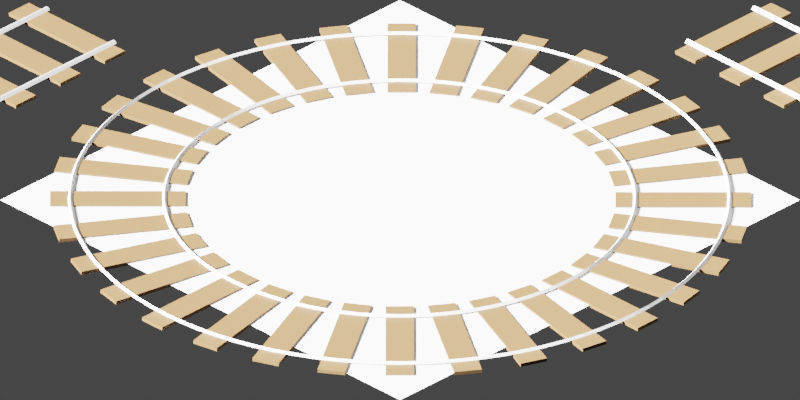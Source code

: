 # Source: track.blend  (saved by Blender 3.0.42; exported with 4.5.12 LTS)
import bpy
from mathutils import Matrix  # noqa: F401  (used for matrix-valued properties, if any)

bpy.ops.wm.read_factory_settings(use_empty=True)
scene = bpy.context.scene
scene.name = 'Scene'

# ---- materials (node trees are filled in below, after node groups)
mat_material_001 = bpy.data.materials.new('Material.001')
mat_material_001.use_transparent_shadow = False

# ---- material node trees
mat_material_001.use_nodes = True; mat_material_001.node_tree.nodes.clear()
_N = mat_material_001.node_tree.nodes; _L = mat_material_001.node_tree.links
n0 = _N.new('ShaderNodeBsdfPrincipled'); n0.name = 'Principled BSDF'; n0.location = (10, 300)
n0.distribution = 'GGX'
n0.subsurface_method = 'RANDOM_WALK_SKIN'
n0.inputs[0].default_value = (0.1473, 0.07797, 0.03049, 1.0)
n0.inputs[3].default_value = 1.45
n0.inputs[27].default_value = (0.0, 0.0, 0.0, 1.0)
n0.inputs[28].default_value = 1.0
n1 = _N.new('ShaderNodeOutputMaterial'); n1.name = 'Material Output'; n1.location = (300, 300)
_L.new(n0.outputs[0], n1.inputs[0])
n1.is_active_output = True

# ---- world
world_world = bpy.data.worlds.new('World'); scene.world = world_world
world_world.use_nodes = True; world_world.node_tree.nodes.clear()
_N = world_world.node_tree.nodes; _L = world_world.node_tree.links
n0 = _N.new('ShaderNodeOutputWorld'); n0.name = 'World Output'; n0.location = (300, 300)
n1 = _N.new('ShaderNodeBackground'); n1.name = 'Background'; n1.location = (10, 300)
n1.inputs[0].default_value = (0.05088, 0.05088, 0.05088, 1.0)
_L.new(n1.outputs[0], n0.inputs[0])
n0.is_active_output = True
world_world.color = (0.05088, 0.05088, 0.05088)
world_world.use_sun_shadow = False
world_world.sun_shadow_jitter_overblur = 0.0

# ---- cameras
cam_camera = bpy.data.cameras.new('Camera')
cam_camera.type = 'ORTHO'
cam_camera.clip_end = 100.0
cam_camera.ortho_scale = 8.49

# ---- lights
light_light = bpy.data.lights.new('Light', 'SUN')
light_light.transmission_factor = 0.0
light_light.angle = 0.1993
light_light.energy = 50.0
light_light.shadow_soft_size = 0.1
light_light.shadow_cascade_max_distance = 1000.0
light_light_001 = bpy.data.lights.new('Light.001', 'AREA')
light_light_001.transmission_factor = 0.0
light_light_001.energy = 785.4
light_light_001.shadow_soft_size = 0.1
light_light_001.shadow_maximum_resolution = 0.006
light_light_001.use_absolute_resolution = True
light_light_001.shape = 'RECTANGLE'
light_light_001.size = 0.1
light_light_001.size_y = 0.1

# ---- meshes
me_torus_006 = bpy.data.meshes.new('Torus.006')
me_torus_006.from_pydata([(3.525, 0.0, 0.0), (3.5, 0.0, 0.025), (3.475, 0.0, 3.062e-18), (3.5, 0.0, -0.025), (3.517, 0.2305, 0.0), (3.493, 0.2289, 0.025), (3.468, 0.2273, 3.062e-18), (3.493, 0.2289, -0.025), (3.495, 0.4601, 0.0), (3.47, 0.4568, 0.025), (3.445, 0.4536, 3.062e-18), (3.47, 0.4568, -0.025), (3.457, 0.6877, 0.0), (3.433, 0.6828, 0.025), (3.408, 0.6779, 3.062e-18), (3.433, 0.6828, -0.025), (3.405, 0.9123, 0.0), (3.381, 0.9059, 0.025), (3.357, 0.8994, 3.062e-18), (3.381, 0.9059, -0.025), (3.338, 1.133, 0.0), (3.314, 1.125, 0.025), (3.291, 1.117, 3.062e-18), (3.314, 1.125, -0.025), (3.257, 1.349, 0.0), (3.234, 1.339, 0.025), (3.21, 1.33, 3.062e-18), (3.234, 1.339, -0.025), (3.161, 1.559, 0.0), (3.139, 1.548, 0.025), (3.117, 1.537, 3.062e-18), (3.139, 1.548, -0.025), (3.053, 1.763, 0.0), (3.031, 1.75, 0.025), (3.009, 1.738, 3.062e-18), (3.031, 1.75, -0.025), (2.931, 1.958, 0.0), (2.91, 1.944, 0.025), (2.889, 1.931, 3.062e-18), (2.91, 1.944, -0.025), (2.797, 2.146, 0.0), (2.777, 2.131, 0.025), (2.757, 2.115, 3.062e-18), (2.777, 2.131, -0.025), (2.65, 2.324, 0.0), (2.631, 2.308, 0.025), (2.613, 2.291, 3.062e-18), (2.631, 2.308, -0.025), (2.493, 2.493, 0.0), (2.475, 2.475, 0.025), (2.457, 2.457, 3.062e-18), (2.475, 2.475, -0.025), (2.324, 2.65, 0.0), (2.308, 2.631, 0.025), (2.291, 2.613, 3.062e-18), (2.308, 2.631, -0.025), (2.146, 2.797, 0.0), (2.131, 2.777, 0.025), (2.115, 2.757, 3.062e-18), (2.131, 2.777, -0.025), (1.958, 2.931, 0.0), (1.944, 2.91, 0.025), (1.931, 2.889, 3.062e-18), (1.944, 2.91, -0.025), (1.762, 3.053, 0.0), (1.75, 3.031, 0.025), (1.737, 3.009, 3.062e-18), (1.75, 3.031, -0.025), (1.559, 3.161, 0.0), (1.548, 3.139, 0.025), (1.537, 3.117, 3.062e-18), (1.548, 3.139, -0.025), (1.349, 3.257, 0.0), (1.339, 3.234, 0.025), (1.33, 3.21, 3.062e-18), (1.339, 3.234, -0.025), (1.133, 3.338, 0.0), (1.125, 3.314, 0.025), (1.117, 3.291, 3.062e-18), (1.125, 3.314, -0.025), (0.9123, 3.405, 0.0), (0.9059, 3.381, 0.025), (0.8994, 3.357, 3.062e-18), (0.9059, 3.381, -0.025), (0.6877, 3.457, 0.0), (0.6828, 3.433, 0.025), (0.6779, 3.408, 3.062e-18), (0.6828, 3.433, -0.025), (0.4601, 3.495, 0.0), (0.4568, 3.47, 0.025), (0.4536, 3.445, 3.062e-18), (0.4568, 3.47, -0.025), (0.2305, 3.517, 0.0), (0.2289, 3.493, 0.025), (0.2273, 3.468, 3.062e-18), (0.2289, 3.493, -0.025), (2.661e-07, 3.525, 0.0), (2.642e-07, 3.5, 0.025), (2.624e-07, 3.475, 3.062e-18), (2.642e-07, 3.5, -0.025), (-0.2305, 3.517, 0.0), (-0.2289, 3.493, 0.025), (-0.2273, 3.468, 3.062e-18), (-0.2289, 3.493, -0.025), (-0.4601, 3.495, 0.0), (-0.4568, 3.47, 0.025), (-0.4536, 3.445, 3.062e-18), (-0.4568, 3.47, -0.025), (-0.6877, 3.457, 0.0), (-0.6828, 3.433, 0.025), (-0.6779, 3.408, 3.062e-18), (-0.6828, 3.433, -0.025), (-0.9123, 3.405, 0.0), (-0.9059, 3.381, 0.025), (-0.8994, 3.357, 3.062e-18), (-0.9059, 3.381, -0.025), (-1.133, 3.338, 0.0), (-1.125, 3.314, 0.025), (-1.117, 3.291, 3.062e-18), (-1.125, 3.314, -0.025), (-1.349, 3.257, 0.0), (-1.339, 3.234, 0.025), (-1.33, 3.21, 3.062e-18), (-1.339, 3.234, -0.025), (-1.559, 3.161, 0.0), (-1.548, 3.139, 0.025), (-1.537, 3.117, 3.062e-18), (-1.548, 3.139, -0.025), (-1.762, 3.053, 0.0), (-1.75, 3.031, 0.025), (-1.737, 3.009, 3.062e-18), (-1.75, 3.031, -0.025), (-1.958, 2.931, 0.0), (-1.944, 2.91, 0.025), (-1.931, 2.889, 3.062e-18), (-1.944, 2.91, -0.025), (-2.146, 2.797, 0.0), (-2.131, 2.777, 0.025), (-2.115, 2.757, 3.062e-18), (-2.131, 2.777, -0.025), (-2.324, 2.65, 0.0), (-2.308, 2.631, 0.025), (-2.291, 2.613, 3.062e-18), (-2.308, 2.631, -0.025), (-2.493, 2.493, 0.0), (-2.475, 2.475, 0.025), (-2.457, 2.457, 3.062e-18), (-2.475, 2.475, -0.025), (-2.65, 2.324, 0.0), (-2.631, 2.308, 0.025), (-2.613, 2.291, 3.062e-18), (-2.631, 2.308, -0.025), (-2.797, 2.146, 0.0), (-2.777, 2.131, 0.025), (-2.757, 2.115, 3.062e-18), (-2.777, 2.131, -0.025), (-2.931, 1.958, 0.0), (-2.91, 1.944, 0.025), (-2.889, 1.931, 3.062e-18), (-2.91, 1.944, -0.025), (-3.053, 1.763, 0.0), (-3.031, 1.75, 0.025), (-3.009, 1.738, 3.062e-18), (-3.031, 1.75, -0.025), (-3.161, 1.559, 0.0), (-3.139, 1.548, 0.025), (-3.117, 1.537, 3.062e-18), (-3.139, 1.548, -0.025), (-3.257, 1.349, 0.0), (-3.234, 1.339, 0.025), (-3.21, 1.33, 3.062e-18), (-3.234, 1.339, -0.025), (-3.338, 1.133, 0.0), (-3.314, 1.125, 0.025), (-3.291, 1.117, 3.062e-18), (-3.314, 1.125, -0.025), (-3.405, 0.9123, 0.0), (-3.381, 0.9059, 0.025), (-3.357, 0.8994, 3.062e-18), (-3.381, 0.9059, -0.025), (-3.457, 0.6877, 0.0), (-3.433, 0.6828, 0.025), (-3.408, 0.6779, 3.062e-18), (-3.433, 0.6828, -0.025), (-3.495, 0.4601, 0.0), (-3.47, 0.4568, 0.025), (-3.445, 0.4536, 3.062e-18), (-3.47, 0.4568, -0.025), (-3.517, 0.2305, 0.0), (-3.493, 0.2289, 0.025), (-3.468, 0.2273, 3.062e-18), (-3.493, 0.2289, -0.025), (-3.525, 3.082e-07, 0.0), (-3.5, 3.06e-07, 0.025), (-3.475, 3.038e-07, 3.062e-18), (-3.5, 3.06e-07, -0.025), (-3.517, -0.2305, 0.0), (-3.493, -0.2289, 0.025), (-3.468, -0.2273, 3.062e-18), (-3.493, -0.2289, -0.025), (-3.495, -0.4601, 0.0), (-3.47, -0.4568, 0.025), (-3.445, -0.4536, 3.062e-18), (-3.47, -0.4568, -0.025), (-3.457, -0.6877, 0.0), (-3.433, -0.6828, 0.025), (-3.408, -0.6779, 3.062e-18), (-3.433, -0.6828, -0.025), (-3.405, -0.9123, 0.0), (-3.381, -0.9059, 0.025), (-3.357, -0.8994, 3.062e-18), (-3.381, -0.9059, -0.025), (-3.338, -1.133, 0.0), (-3.314, -1.125, 0.025), (-3.291, -1.117, 3.062e-18), (-3.314, -1.125, -0.025), (-3.257, -1.349, 0.0), (-3.234, -1.339, 0.025), (-3.21, -1.33, 3.062e-18), (-3.234, -1.339, -0.025), (-3.161, -1.559, 0.0), (-3.139, -1.548, 0.025), (-3.117, -1.537, 3.062e-18), (-3.139, -1.548, -0.025), (-3.053, -1.762, 0.0), (-3.031, -1.75, 0.025), (-3.009, -1.737, 3.062e-18), (-3.031, -1.75, -0.025), (-2.931, -1.958, 0.0), (-2.91, -1.944, 0.025), (-2.889, -1.931, 3.062e-18), (-2.91, -1.944, -0.025), (-2.797, -2.146, 0.0), (-2.777, -2.131, 0.025), (-2.757, -2.115, 3.062e-18), (-2.777, -2.131, -0.025), (-2.65, -2.324, 0.0), (-2.631, -2.308, 0.025), (-2.613, -2.291, 3.062e-18), (-2.631, -2.308, -0.025), (-2.493, -2.493, 0.0), (-2.475, -2.475, 0.025), (-2.457, -2.457, 3.062e-18), (-2.475, -2.475, -0.025), (-2.324, -2.65, 0.0), (-2.308, -2.631, 0.025), (-2.291, -2.613, 3.062e-18), (-2.308, -2.631, -0.025), (-2.146, -2.797, 0.0), (-2.131, -2.777, 0.025), (-2.115, -2.757, 3.062e-18), (-2.131, -2.777, -0.025), (-1.958, -2.931, 0.0), (-1.944, -2.91, 0.025), (-1.931, -2.889, 3.062e-18), (-1.944, -2.91, -0.025), (-1.762, -3.053, 0.0), (-1.75, -3.031, 0.025), (-1.737, -3.009, 3.062e-18), (-1.75, -3.031, -0.025), (-1.559, -3.161, 0.0), (-1.548, -3.139, 0.025), (-1.537, -3.117, 3.062e-18), (-1.548, -3.139, -0.025), (-1.349, -3.257, 0.0), (-1.339, -3.234, 0.025), (-1.33, -3.21, 3.062e-18), (-1.339, -3.234, -0.025), (-1.133, -3.338, 0.0), (-1.125, -3.314, 0.025), (-1.117, -3.291, 3.062e-18), (-1.125, -3.314, -0.025), (-0.9123, -3.405, 0.0), (-0.9059, -3.381, 0.025), (-0.8994, -3.357, 3.062e-18), (-0.9059, -3.381, -0.025), (-0.6877, -3.457, 0.0), (-0.6828, -3.433, 0.025), (-0.6779, -3.408, 3.062e-18), (-0.6828, -3.433, -0.025), (-0.4601, -3.495, 0.0), (-0.4568, -3.47, 0.025), (-0.4536, -3.445, 3.062e-18), (-0.4568, -3.47, -0.025), (-0.2305, -3.517, 0.0), (-0.2289, -3.493, 0.025), (-0.2273, -3.468, 3.062e-18), (-0.2289, -3.493, -0.025), (2.661e-07, -3.525, 0.0), (2.642e-07, -3.5, 0.025), (2.624e-07, -3.475, 3.062e-18), (2.642e-07, -3.5, -0.025), (0.2305, -3.517, 0.0), (0.2289, -3.493, 0.025), (0.2273, -3.468, 3.062e-18), (0.2289, -3.493, -0.025), (0.4601, -3.495, 0.0), (0.4568, -3.47, 0.025), (0.4536, -3.445, 3.062e-18), (0.4568, -3.47, -0.025), (0.6877, -3.457, 0.0), (0.6828, -3.433, 0.025), (0.6779, -3.408, 3.062e-18), (0.6828, -3.433, -0.025), (0.9123, -3.405, 0.0), (0.9059, -3.381, 0.025), (0.8994, -3.357, 3.062e-18), (0.9059, -3.381, -0.025), (1.133, -3.338, 0.0), (1.125, -3.314, 0.025), (1.117, -3.291, 3.062e-18), (1.125, -3.314, -0.025), (1.349, -3.257, 0.0), (1.339, -3.234, 0.025), (1.33, -3.21, 3.062e-18), (1.339, -3.234, -0.025), (1.559, -3.161, 0.0), (1.548, -3.139, 0.025), (1.537, -3.117, 3.062e-18), (1.548, -3.139, -0.025), (1.762, -3.053, 0.0), (1.75, -3.031, 0.025), (1.737, -3.009, 3.062e-18), (1.75, -3.031, -0.025), (1.958, -2.931, 0.0), (1.944, -2.91, 0.025), (1.931, -2.889, 3.062e-18), (1.944, -2.91, -0.025), (2.146, -2.797, 0.0), (2.131, -2.777, 0.025), (2.115, -2.757, 3.062e-18), (2.131, -2.777, -0.025), (2.324, -2.65, 0.0), (2.308, -2.631, 0.025), (2.291, -2.613, 3.062e-18), (2.308, -2.631, -0.025), (2.493, -2.493, 0.0), (2.475, -2.475, 0.025), (2.457, -2.457, 3.062e-18), (2.475, -2.475, -0.025), (2.65, -2.324, 0.0), (2.631, -2.308, 0.025), (2.613, -2.291, 3.062e-18), (2.631, -2.308, -0.025), (2.797, -2.146, 0.0), (2.777, -2.131, 0.025), (2.757, -2.115, 3.062e-18), (2.777, -2.131, -0.025), (2.931, -1.958, 0.0), (2.91, -1.944, 0.025), (2.889, -1.931, 3.062e-18), (2.91, -1.944, -0.025), (3.053, -1.763, 0.0), (3.031, -1.75, 0.025), (3.009, -1.738, 3.062e-18), (3.031, -1.75, -0.025), (3.161, -1.559, 0.0), (3.139, -1.548, 0.025), (3.117, -1.537, 3.062e-18), (3.139, -1.548, -0.025), (3.257, -1.349, 0.0), (3.234, -1.339, 0.025), (3.21, -1.33, 3.062e-18), (3.234, -1.339, -0.025), (3.338, -1.133, 0.0), (3.314, -1.125, 0.025), (3.291, -1.117, 3.062e-18), (3.314, -1.125, -0.025), (3.405, -0.9123, 0.0), (3.381, -0.9059, 0.025), (3.357, -0.8994, 3.062e-18), (3.381, -0.9059, -0.025), (3.457, -0.6877, 0.0), (3.433, -0.6828, 0.025), (3.408, -0.6779, 3.062e-18), (3.433, -0.6828, -0.025), (3.495, -0.4601, 0.0), (3.47, -0.4568, 0.025), (3.445, -0.4536, 3.062e-18), (3.47, -0.4568, -0.025), (3.517, -0.2305, 0.0), (3.493, -0.2289, 0.025), (3.468, -0.2273, 3.062e-18), (3.493, -0.2289, -0.025)], [], [(0, 4, 5, 1), (1, 5, 6, 2), (2, 6, 7, 3), (3, 7, 4, 0), (4, 8, 9, 5), (5, 9, 10, 6), (6, 10, 11, 7), (7, 11, 8, 4), (8, 12, 13, 9), (9, 13, 14, 10), (10, 14, 15, 11), (11, 15, 12, 8), (12, 16, 17, 13), (13, 17, 18, 14), (14, 18, 19, 15), (15, 19, 16, 12), (16, 20, 21, 17), (17, 21, 22, 18), (18, 22, 23, 19), (19, 23, 20, 16), (20, 24, 25, 21), (21, 25, 26, 22), (22, 26, 27, 23), (23, 27, 24, 20), (24, 28, 29, 25), (25, 29, 30, 26), (26, 30, 31, 27), (27, 31, 28, 24), (28, 32, 33, 29), (29, 33, 34, 30), (30, 34, 35, 31), (31, 35, 32, 28), (32, 36, 37, 33), (33, 37, 38, 34), (34, 38, 39, 35), (35, 39, 36, 32), (36, 40, 41, 37), (37, 41, 42, 38), (38, 42, 43, 39), (39, 43, 40, 36), (40, 44, 45, 41), (41, 45, 46, 42), (42, 46, 47, 43), (43, 47, 44, 40), (44, 48, 49, 45), (45, 49, 50, 46), (46, 50, 51, 47), (47, 51, 48, 44), (48, 52, 53, 49), (49, 53, 54, 50), (50, 54, 55, 51), (51, 55, 52, 48), (52, 56, 57, 53), (53, 57, 58, 54), (54, 58, 59, 55), (55, 59, 56, 52), (56, 60, 61, 57), (57, 61, 62, 58), (58, 62, 63, 59), (59, 63, 60, 56), (60, 64, 65, 61), (61, 65, 66, 62), (62, 66, 67, 63), (63, 67, 64, 60), (64, 68, 69, 65), (65, 69, 70, 66), (66, 70, 71, 67), (67, 71, 68, 64), (68, 72, 73, 69), (69, 73, 74, 70), (70, 74, 75, 71), (71, 75, 72, 68), (72, 76, 77, 73), (73, 77, 78, 74), (74, 78, 79, 75), (75, 79, 76, 72), (76, 80, 81, 77), (77, 81, 82, 78), (78, 82, 83, 79), (79, 83, 80, 76), (80, 84, 85, 81), (81, 85, 86, 82), (82, 86, 87, 83), (83, 87, 84, 80), (84, 88, 89, 85), (85, 89, 90, 86), (86, 90, 91, 87), (87, 91, 88, 84), (88, 92, 93, 89), (89, 93, 94, 90), (90, 94, 95, 91), (91, 95, 92, 88), (92, 96, 97, 93), (93, 97, 98, 94), (94, 98, 99, 95), (95, 99, 96, 92), (96, 100, 101, 97), (97, 101, 102, 98), (98, 102, 103, 99), (99, 103, 100, 96), (100, 104, 105, 101), (101, 105, 106, 102), (102, 106, 107, 103), (103, 107, 104, 100), (104, 108, 109, 105), (105, 109, 110, 106), (106, 110, 111, 107), (107, 111, 108, 104), (108, 112, 113, 109), (109, 113, 114, 110), (110, 114, 115, 111), (111, 115, 112, 108), (112, 116, 117, 113), (113, 117, 118, 114), (114, 118, 119, 115), (115, 119, 116, 112), (116, 120, 121, 117), (117, 121, 122, 118), (118, 122, 123, 119), (119, 123, 120, 116), (120, 124, 125, 121), (121, 125, 126, 122), (122, 126, 127, 123), (123, 127, 124, 120), (124, 128, 129, 125), (125, 129, 130, 126), (126, 130, 131, 127), (127, 131, 128, 124), (128, 132, 133, 129), (129, 133, 134, 130), (130, 134, 135, 131), (131, 135, 132, 128), (132, 136, 137, 133), (133, 137, 138, 134), (134, 138, 139, 135), (135, 139, 136, 132), (136, 140, 141, 137), (137, 141, 142, 138), (138, 142, 143, 139), (139, 143, 140, 136), (140, 144, 145, 141), (141, 145, 146, 142), (142, 146, 147, 143), (143, 147, 144, 140), (144, 148, 149, 145), (145, 149, 150, 146), (146, 150, 151, 147), (147, 151, 148, 144), (148, 152, 153, 149), (149, 153, 154, 150), (150, 154, 155, 151), (151, 155, 152, 148), (152, 156, 157, 153), (153, 157, 158, 154), (154, 158, 159, 155), (155, 159, 156, 152), (156, 160, 161, 157), (157, 161, 162, 158), (158, 162, 163, 159), (159, 163, 160, 156), (160, 164, 165, 161), (161, 165, 166, 162), (162, 166, 167, 163), (163, 167, 164, 160), (164, 168, 169, 165), (165, 169, 170, 166), (166, 170, 171, 167), (167, 171, 168, 164), (168, 172, 173, 169), (169, 173, 174, 170), (170, 174, 175, 171), (171, 175, 172, 168), (172, 176, 177, 173), (173, 177, 178, 174), (174, 178, 179, 175), (175, 179, 176, 172), (176, 180, 181, 177), (177, 181, 182, 178), (178, 182, 183, 179), (179, 183, 180, 176), (180, 184, 185, 181), (181, 185, 186, 182), (182, 186, 187, 183), (183, 187, 184, 180), (184, 188, 189, 185), (185, 189, 190, 186), (186, 190, 191, 187), (187, 191, 188, 184), (188, 192, 193, 189), (189, 193, 194, 190), (190, 194, 195, 191), (191, 195, 192, 188), (192, 196, 197, 193), (193, 197, 198, 194), (194, 198, 199, 195), (195, 199, 196, 192), (196, 200, 201, 197), (197, 201, 202, 198), (198, 202, 203, 199), (199, 203, 200, 196), (200, 204, 205, 201), (201, 205, 206, 202), (202, 206, 207, 203), (203, 207, 204, 200), (204, 208, 209, 205), (205, 209, 210, 206), (206, 210, 211, 207), (207, 211, 208, 204), (208, 212, 213, 209), (209, 213, 214, 210), (210, 214, 215, 211), (211, 215, 212, 208), (212, 216, 217, 213), (213, 217, 218, 214), (214, 218, 219, 215), (215, 219, 216, 212), (216, 220, 221, 217), (217, 221, 222, 218), (218, 222, 223, 219), (219, 223, 220, 216), (220, 224, 225, 221), (221, 225, 226, 222), (222, 226, 227, 223), (223, 227, 224, 220), (224, 228, 229, 225), (225, 229, 230, 226), (226, 230, 231, 227), (227, 231, 228, 224), (228, 232, 233, 229), (229, 233, 234, 230), (230, 234, 235, 231), (231, 235, 232, 228), (232, 236, 237, 233), (233, 237, 238, 234), (234, 238, 239, 235), (235, 239, 236, 232), (236, 240, 241, 237), (237, 241, 242, 238), (238, 242, 243, 239), (239, 243, 240, 236), (240, 244, 245, 241), (241, 245, 246, 242), (242, 246, 247, 243), (243, 247, 244, 240), (244, 248, 249, 245), (245, 249, 250, 246), (246, 250, 251, 247), (247, 251, 248, 244), (248, 252, 253, 249), (249, 253, 254, 250), (250, 254, 255, 251), (251, 255, 252, 248), (252, 256, 257, 253), (253, 257, 258, 254), (254, 258, 259, 255), (255, 259, 256, 252), (256, 260, 261, 257), (257, 261, 262, 258), (258, 262, 263, 259), (259, 263, 260, 256), (260, 264, 265, 261), (261, 265, 266, 262), (262, 266, 267, 263), (263, 267, 264, 260), (264, 268, 269, 265), (265, 269, 270, 266), (266, 270, 271, 267), (267, 271, 268, 264), (268, 272, 273, 269), (269, 273, 274, 270), (270, 274, 275, 271), (271, 275, 272, 268), (272, 276, 277, 273), (273, 277, 278, 274), (274, 278, 279, 275), (275, 279, 276, 272), (276, 280, 281, 277), (277, 281, 282, 278), (278, 282, 283, 279), (279, 283, 280, 276), (280, 284, 285, 281), (281, 285, 286, 282), (282, 286, 287, 283), (283, 287, 284, 280), (284, 288, 289, 285), (285, 289, 290, 286), (286, 290, 291, 287), (287, 291, 288, 284), (288, 292, 293, 289), (289, 293, 294, 290), (290, 294, 295, 291), (291, 295, 292, 288), (292, 296, 297, 293), (293, 297, 298, 294), (294, 298, 299, 295), (295, 299, 296, 292), (296, 300, 301, 297), (297, 301, 302, 298), (298, 302, 303, 299), (299, 303, 300, 296), (300, 304, 305, 301), (301, 305, 306, 302), (302, 306, 307, 303), (303, 307, 304, 300), (304, 308, 309, 305), (305, 309, 310, 306), (306, 310, 311, 307), (307, 311, 308, 304), (308, 312, 313, 309), (309, 313, 314, 310), (310, 314, 315, 311), (311, 315, 312, 308), (312, 316, 317, 313), (313, 317, 318, 314), (314, 318, 319, 315), (315, 319, 316, 312), (316, 320, 321, 317), (317, 321, 322, 318), (318, 322, 323, 319), (319, 323, 320, 316), (320, 324, 325, 321), (321, 325, 326, 322), (322, 326, 327, 323), (323, 327, 324, 320), (324, 328, 329, 325), (325, 329, 330, 326), (326, 330, 331, 327), (327, 331, 328, 324), (328, 332, 333, 329), (329, 333, 334, 330), (330, 334, 335, 331), (331, 335, 332, 328), (332, 336, 337, 333), (333, 337, 338, 334), (334, 338, 339, 335), (335, 339, 336, 332), (336, 340, 341, 337), (337, 341, 342, 338), (338, 342, 343, 339), (339, 343, 340, 336), (340, 344, 345, 341), (341, 345, 346, 342), (342, 346, 347, 343), (343, 347, 344, 340), (344, 348, 349, 345), (345, 349, 350, 346), (346, 350, 351, 347), (347, 351, 348, 344), (348, 352, 353, 349), (349, 353, 354, 350), (350, 354, 355, 351), (351, 355, 352, 348), (352, 356, 357, 353), (353, 357, 358, 354), (354, 358, 359, 355), (355, 359, 356, 352), (356, 360, 361, 357), (357, 361, 362, 358), (358, 362, 363, 359), (359, 363, 360, 356), (360, 364, 365, 361), (361, 365, 366, 362), (362, 366, 367, 363), (363, 367, 364, 360), (364, 368, 369, 365), (365, 369, 370, 366), (366, 370, 371, 367), (367, 371, 368, 364), (368, 372, 373, 369), (369, 373, 374, 370), (370, 374, 375, 371), (371, 375, 372, 368), (372, 376, 377, 373), (373, 377, 378, 374), (374, 378, 379, 375), (375, 379, 376, 372), (376, 380, 381, 377), (377, 381, 382, 378), (378, 382, 383, 379), (379, 383, 380, 376), (380, 0, 1, 381), (381, 1, 2, 382), (382, 2, 3, 383), (383, 3, 0, 380)])
_uv = me_torus_006.uv_layers.new(name='UVMap')
_uv.uv.foreach_set('vector', [0.5, 0.5, 0.5104, 0.5, 0.5104, 0.75, 0.5, 0.75, 0.5, 0.75, 0.5104, 0.75, 0.5104, 1.0, 0.5, 1.0, 0.5, 0.0, 0.5104, 0.0, 0.5104, 0.25, 0.5, 0.25, 0.5, 0.25, 0.5104, 0.25, 0.5104, 0.5, 0.5, 0.5, 0.5104, 0.5, 0.5208, 0.5, 0.5208, 0.75, 0.5104, 0.75, 0.5104, 0.75, 0.5208, 0.75, 0.5208, 1.0, 0.5104, 1.0, 0.5104, 0.0, 0.5208, 0.0, 0.5208, 0.25, 0.5104, 0.25, 0.5104, 0.25, 0.5208, 0.25, 0.5208, 0.5, 0.5104, 0.5, 0.5208, 0.5, 0.5312, 0.5, 0.5312, 0.75, 0.5208, 0.75, 0.5208, 0.75, 0.5312, 0.75, 0.5312, 1.0, 0.5208, 1.0, 0.5208, 0.0, 0.5312, 0.0, 0.5312, 0.25, 0.5208, 0.25, 0.5208, 0.25, 0.5312, 0.25, 0.5312, 0.5, 0.5208, 0.5, 0.5312, 0.5, 0.5417, 0.5, 0.5417, 0.75, 0.5312, 0.75, 0.5312, 0.75, 0.5417, 0.75, 0.5417, 1.0, 0.5312, 1.0, 0.5312, 0.0, 0.5417, 0.0, 0.5417, 0.25, 0.5312, 0.25, 0.5312, 0.25, 0.5417, 0.25, 0.5417, 0.5, 0.5312, 0.5, 0.5417, 0.5, 0.5521, 0.5, 0.5521, 0.75, 0.5417, 0.75, 0.5417, 0.75, 0.5521, 0.75, 0.5521, 1.0, 0.5417, 1.0, 0.5417, 0.0, 0.5521, 0.0, 0.5521, 0.25, 0.5417, 0.25, 0.5417, 0.25, 0.5521, 0.25, 0.5521, 0.5, 0.5417, 0.5, 0.5521, 0.5, 0.5625, 0.5, 0.5625, 0.75, 0.5521, 0.75, 0.5521, 0.75, 0.5625, 0.75, 0.5625, 1.0, 0.5521, 1.0, 0.5521, 0.0, 0.5625, 0.0, 0.5625, 0.25, 0.5521, 0.25, 0.5521, 0.25, 0.5625, 0.25, 0.5625, 0.5, 0.5521, 0.5, 0.5625, 0.5, 0.5729, 0.5, 0.5729, 0.75, 0.5625, 0.75, 0.5625, 0.75, 0.5729, 0.75, 0.5729, 1.0, 0.5625, 1.0, 0.5625, 0.0, 0.5729, 0.0, 0.5729, 0.25, 0.5625, 0.25, 0.5625, 0.25, 0.5729, 0.25, 0.5729, 0.5, 0.5625, 0.5, 0.5729, 0.5, 0.5833, 0.5, 0.5833, 0.75, 0.5729, 0.75, 0.5729, 0.75, 0.5833, 0.75, 0.5833, 1.0, 0.5729, 1.0, 0.5729, 0.0, 0.5833, 0.0, 0.5833, 0.25, 0.5729, 0.25, 0.5729, 0.25, 0.5833, 0.25, 0.5833, 0.5, 0.5729, 0.5, 0.5833, 0.5, 0.5938, 0.5, 0.5938, 0.75, 0.5833, 0.75, 0.5833, 0.75, 0.5938, 0.75, 0.5938, 1.0, 0.5833, 1.0, 0.5833, 0.0, 0.5938, 0.0, 0.5938, 0.25, 0.5833, 0.25, 0.5833, 0.25, 0.5938, 0.25, 0.5938, 0.5, 0.5833, 0.5, 0.5938, 0.5, 0.6042, 0.5, 0.6042, 0.75, 0.5938, 0.75, 0.5938, 0.75, 0.6042, 0.75, 0.6042, 1.0, 0.5938, 1.0, 0.5938, 0.0, 0.6042, 0.0, 0.6042, 0.25, 0.5938, 0.25, 0.5938, 0.25, 0.6042, 0.25, 0.6042, 0.5, 0.5938, 0.5, 0.6042, 0.5, 0.6146, 0.5, 0.6146, 0.75, 0.6042, 0.75, 0.6042, 0.75, 0.6146, 0.75, 0.6146, 1.0, 0.6042, 1.0, 0.6042, 0.0, 0.6146, 0.0, 0.6146, 0.25, 0.6042, 0.25, 0.6042, 0.25, 0.6146, 0.25, 0.6146, 0.5, 0.6042, 0.5, 0.6146, 0.5, 0.625, 0.5, 0.625, 0.75, 0.6146, 0.75, 0.6146, 0.75, 0.625, 0.75, 0.625, 1.0, 0.6146, 1.0, 0.6146, 0.0, 0.625, 0.0, 0.625, 0.25, 0.6146, 0.25, 0.6146, 0.25, 0.625, 0.25, 0.625, 0.5, 0.6146, 0.5, 0.625, 0.5, 0.6354, 0.5, 0.6354, 0.75, 0.625, 0.75, 0.625, 0.75, 0.6354, 0.75, 0.6354, 1.0, 0.625, 1.0, 0.625, 0.0, 0.6354, 0.0, 0.6354, 0.25, 0.625, 0.25, 0.625, 0.25, 0.6354, 0.25, 0.6354, 0.5, 0.625, 0.5, 0.6354, 0.5, 0.6458, 0.5, 0.6458, 0.75, 0.6354, 0.75, 0.6354, 0.75, 0.6458, 0.75, 0.6458, 1.0, 0.6354, 1.0, 0.6354, 0.0, 0.6458, 0.0, 0.6458, 0.25, 0.6354, 0.25, 0.6354, 0.25, 0.6458, 0.25, 0.6458, 0.5, 0.6354, 0.5, 0.6458, 0.5, 0.6562, 0.5, 0.6562, 0.75, 0.6458, 0.75, 0.6458, 0.75, 0.6562, 0.75, 0.6562, 1.0, 0.6458, 1.0, 0.6458, 0.0, 0.6562, 0.0, 0.6562, 0.25, 0.6458, 0.25, 0.6458, 0.25, 0.6562, 0.25, 0.6562, 0.5, 0.6458, 0.5, 0.6562, 0.5, 0.6667, 0.5, 0.6667, 0.75, 0.6562, 0.75, 0.6562, 0.75, 0.6667, 0.75, 0.6667, 1.0, 0.6562, 1.0, 0.6562, 0.0, 0.6667, 0.0, 0.6667, 0.25, 0.6562, 0.25, 0.6562, 0.25, 0.6667, 0.25, 0.6667, 0.5, 0.6562, 0.5, 0.6667, 0.5, 0.6771, 0.5, 0.6771, 0.75, 0.6667, 0.75, 0.6667, 0.75, 0.6771, 0.75, 0.6771, 1.0, 0.6667, 1.0, 0.6667, 0.0, 0.6771, 0.0, 0.6771, 0.25, 0.6667, 0.25, 0.6667, 0.25, 0.6771, 0.25, 0.6771, 0.5, 0.6667, 0.5, 0.6771, 0.5, 0.6875, 0.5, 0.6875, 0.75, 0.6771, 0.75, 0.6771, 0.75, 0.6875, 0.75, 0.6875, 1.0, 0.6771, 1.0, 0.6771, 0.0, 0.6875, 0.0, 0.6875, 0.25, 0.6771, 0.25, 0.6771, 0.25, 0.6875, 0.25, 0.6875, 0.5, 0.6771, 0.5, 0.6875, 0.5, 0.6979, 0.5, 0.6979, 0.75, 0.6875, 0.75, 0.6875, 0.75, 0.6979, 0.75, 0.6979, 1.0, 0.6875, 1.0, 0.6875, 0.0, 0.6979, 0.0, 0.6979, 0.25, 0.6875, 0.25, 0.6875, 0.25, 0.6979, 0.25, 0.6979, 0.5, 0.6875, 0.5, 0.6979, 0.5, 0.7083, 0.5, 0.7083, 0.75, 0.6979, 0.75, 0.6979, 0.75, 0.7083, 0.75, 0.7083, 1.0, 0.6979, 1.0, 0.6979, 0.0, 0.7083, 0.0, 0.7083, 0.25, 0.6979, 0.25, 0.6979, 0.25, 0.7083, 0.25, 0.7083, 0.5, 0.6979, 0.5, 0.7083, 0.5, 0.7188, 0.5, 0.7188, 0.75, 0.7083, 0.75, 0.7083, 0.75, 0.7188, 0.75, 0.7188, 1.0, 0.7083, 1.0, 0.7083, 0.0, 0.7188, 0.0, 0.7188, 0.25, 0.7083, 0.25, 0.7083, 0.25, 0.7188, 0.25, 0.7188, 0.5, 0.7083, 0.5, 0.7188, 0.5, 0.7292, 0.5, 0.7292, 0.75, 0.7188, 0.75, 0.7188, 0.75, 0.7292, 0.75, 0.7292, 1.0, 0.7188, 1.0, 0.7188, 0.0, 0.7292, 0.0, 0.7292, 0.25, 0.7188, 0.25, 0.7188, 0.25, 0.7292, 0.25, 0.7292, 0.5, 0.7188, 0.5, 0.7292, 0.5, 0.7396, 0.5, 0.7396, 0.75, 0.7292, 0.75, 0.7292, 0.75, 0.7396, 0.75, 0.7396, 1.0, 0.7292, 1.0, 0.7292, 0.0, 0.7396, 0.0, 0.7396, 0.25, 0.7292, 0.25, 0.7292, 0.25, 0.7396, 0.25, 0.7396, 0.5, 0.7292, 0.5, 0.7396, 0.5, 0.75, 0.5, 0.75, 0.75, 0.7396, 0.75, 0.7396, 0.75, 0.75, 0.75, 0.75, 1.0, 0.7396, 1.0, 0.7396, 0.0, 0.75, 0.0, 0.75, 0.25, 0.7396, 0.25, 0.7396, 0.25, 0.75, 0.25, 0.75, 0.5, 0.7396, 0.5, 0.75, 0.5, 0.7604, 0.5, 0.7604, 0.75, 0.75, 0.75, 0.75, 0.75, 0.7604, 0.75, 0.7604, 1.0, 0.75, 1.0, 0.75, 0.0, 0.7604, 0.0, 0.7604, 0.25, 0.75, 0.25, 0.75, 0.25, 0.7604, 0.25, 0.7604, 0.5, 0.75, 0.5, 0.7604, 0.5, 0.7708, 0.5, 0.7708, 0.75, 0.7604, 0.75, 0.7604, 0.75, 0.7708, 0.75, 0.7708, 1.0, 0.7604, 1.0, 0.7604, 0.0, 0.7708, 0.0, 0.7708, 0.25, 0.7604, 0.25, 0.7604, 0.25, 0.7708, 0.25, 0.7708, 0.5, 0.7604, 0.5, 0.7708, 0.5, 0.7812, 0.5, 0.7812, 0.75, 0.7708, 0.75, 0.7708, 0.75, 0.7812, 0.75, 0.7812, 1.0, 0.7708, 1.0, 0.7708, 0.0, 0.7812, 0.0, 0.7812, 0.25, 0.7708, 0.25, 0.7708, 0.25, 0.7812, 0.25, 0.7812, 0.5, 0.7708, 0.5, 0.7812, 0.5, 0.7917, 0.5, 0.7917, 0.75, 0.7812, 0.75, 0.7812, 0.75, 0.7917, 0.75, 0.7917, 1.0, 0.7812, 1.0, 0.7812, 0.0, 0.7917, 0.0, 0.7917, 0.25, 0.7812, 0.25, 0.7812, 0.25, 0.7917, 0.25, 0.7917, 0.5, 0.7812, 0.5, 0.7917, 0.5, 0.8021, 0.5, 0.8021, 0.75, 0.7917, 0.75, 0.7917, 0.75, 0.8021, 0.75, 0.8021, 1.0, 0.7917, 1.0, 0.7917, 0.0, 0.8021, 0.0, 0.8021, 0.25, 0.7917, 0.25, 0.7917, 0.25, 0.8021, 0.25, 0.8021, 0.5, 0.7917, 0.5, 0.8021, 0.5, 0.8125, 0.5, 0.8125, 0.75, 0.8021, 0.75, 0.8021, 0.75, 0.8125, 0.75, 0.8125, 1.0, 0.8021, 1.0, 0.8021, 0.0, 0.8125, 0.0, 0.8125, 0.25, 0.8021, 0.25, 0.8021, 0.25, 0.8125, 0.25, 0.8125, 0.5, 0.8021, 0.5, 0.8125, 0.5, 0.8229, 0.5, 0.8229, 0.75, 0.8125, 0.75, 0.8125, 0.75, 0.8229, 0.75, 0.8229, 1.0, 0.8125, 1.0, 0.8125, 0.0, 0.8229, 0.0, 0.8229, 0.25, 0.8125, 0.25, 0.8125, 0.25, 0.8229, 0.25, 0.8229, 0.5, 0.8125, 0.5, 0.8229, 0.5, 0.8333, 0.5, 0.8333, 0.75, 0.8229, 0.75, 0.8229, 0.75, 0.8333, 0.75, 0.8333, 1.0, 0.8229, 1.0, 0.8229, 0.0, 0.8333, 0.0, 0.8333, 0.25, 0.8229, 0.25, 0.8229, 0.25, 0.8333, 0.25, 0.8333, 0.5, 0.8229, 0.5, 0.8333, 0.5, 0.8438, 0.5, 0.8438, 0.75, 0.8333, 0.75, 0.8333, 0.75, 0.8438, 0.75, 0.8438, 1.0, 0.8333, 1.0, 0.8333, 0.0, 0.8438, 0.0, 0.8438, 0.25, 0.8333, 0.25, 0.8333, 0.25, 0.8438, 0.25, 0.8438, 0.5, 0.8333, 0.5, 0.8438, 0.5, 0.8542, 0.5, 0.8542, 0.75, 0.8438, 0.75, 0.8438, 0.75, 0.8542, 0.75, 0.8542, 1.0, 0.8438, 1.0, 0.8438, 0.0, 0.8542, 0.0, 0.8542, 0.25, 0.8438, 0.25, 0.8438, 0.25, 0.8542, 0.25, 0.8542, 0.5, 0.8438, 0.5, 0.8542, 0.5, 0.8646, 0.5, 0.8646, 0.75, 0.8542, 0.75, 0.8542, 0.75, 0.8646, 0.75, 0.8646, 1.0, 0.8542, 1.0, 0.8542, 0.0, 0.8646, 0.0, 0.8646, 0.25, 0.8542, 0.25, 0.8542, 0.25, 0.8646, 0.25, 0.8646, 0.5, 0.8542, 0.5, 0.8646, 0.5, 0.875, 0.5, 0.875, 0.75, 0.8646, 0.75, 0.8646, 0.75, 0.875, 0.75, 0.875, 1.0, 0.8646, 1.0, 0.8646, 0.0, 0.875, 0.0, 0.875, 0.25, 0.8646, 0.25, 0.8646, 0.25, 0.875, 0.25, 0.875, 0.5, 0.8646, 0.5, 0.875, 0.5, 0.8854, 0.5, 0.8854, 0.75, 0.875, 0.75, 0.875, 0.75, 0.8854, 0.75, 0.8854, 1.0, 0.875, 1.0, 0.875, 0.0, 0.8854, 0.0, 0.8854, 0.25, 0.875, 0.25, 0.875, 0.25, 0.8854, 0.25, 0.8854, 0.5, 0.875, 0.5, 0.8854, 0.5, 0.8958, 0.5, 0.8958, 0.75, 0.8854, 0.75, 0.8854, 0.75, 0.8958, 0.75, 0.8958, 1.0, 0.8854, 1.0, 0.8854, 0.0, 0.8958, 0.0, 0.8958, 0.25, 0.8854, 0.25, 0.8854, 0.25, 0.8958, 0.25, 0.8958, 0.5, 0.8854, 0.5, 0.8958, 0.5, 0.9062, 0.5, 0.9062, 0.75, 0.8958, 0.75, 0.8958, 0.75, 0.9062, 0.75, 0.9062, 1.0, 0.8958, 1.0, 0.8958, 0.0, 0.9062, 0.0, 0.9062, 0.25, 0.8958, 0.25, 0.8958, 0.25, 0.9062, 0.25, 0.9062, 0.5, 0.8958, 0.5, 0.9062, 0.5, 0.9167, 0.5, 0.9167, 0.75, 0.9062, 0.75, 0.9062, 0.75, 0.9167, 0.75, 0.9167, 1.0, 0.9062, 1.0, 0.9062, 0.0, 0.9167, 0.0, 0.9167, 0.25, 0.9062, 0.25, 0.9062, 0.25, 0.9167, 0.25, 0.9167, 0.5, 0.9062, 0.5, 0.9167, 0.5, 0.9271, 0.5, 0.9271, 0.75, 0.9167, 0.75, 0.9167, 0.75, 0.9271, 0.75, 0.9271, 1.0, 0.9167, 1.0, 0.9167, 0.0, 0.9271, 0.0, 0.9271, 0.25, 0.9167, 0.25, 0.9167, 0.25, 0.9271, 0.25, 0.9271, 0.5, 0.9167, 0.5, 0.9271, 0.5, 0.9375, 0.5, 0.9375, 0.75, 0.9271, 0.75, 0.9271, 0.75, 0.9375, 0.75, 0.9375, 1.0, 0.9271, 1.0, 0.9271, 0.0, 0.9375, 0.0, 0.9375, 0.25, 0.9271, 0.25, 0.9271, 0.25, 0.9375, 0.25, 0.9375, 0.5, 0.9271, 0.5, 0.9375, 0.5, 0.9479, 0.5, 0.9479, 0.75, 0.9375, 0.75, 0.9375, 0.75, 0.9479, 0.75, 0.9479, 1.0, 0.9375, 1.0, 0.9375, 0.0, 0.9479, 0.0, 0.9479, 0.25, 0.9375, 0.25, 0.9375, 0.25, 0.9479, 0.25, 0.9479, 0.5, 0.9375, 0.5, 0.9479, 0.5, 0.9583, 0.5, 0.9583, 0.75, 0.9479, 0.75, 0.9479, 0.75, 0.9583, 0.75, 0.9583, 1.0, 0.9479, 1.0, 0.9479, 0.0, 0.9583, 0.0, 0.9583, 0.25, 0.9479, 0.25, 0.9479, 0.25, 0.9583, 0.25, 0.9583, 0.5, 0.9479, 0.5, 0.9583, 0.5, 0.9688, 0.5, 0.9688, 0.75, 0.9583, 0.75, 0.9583, 0.75, 0.9688, 0.75, 0.9688, 1.0, 0.9583, 1.0, 0.9583, 0.0, 0.9688, 0.0, 0.9688, 0.25, 0.9583, 0.25, 0.9583, 0.25, 0.9688, 0.25, 0.9688, 0.5, 0.9583, 0.5, 0.9688, 0.5, 0.9792, 0.5, 0.9792, 0.75, 0.9688, 0.75, 0.9688, 0.75, 0.9792, 0.75, 0.9792, 1.0, 0.9688, 1.0, 0.9688, 0.0, 0.9792, 0.0, 0.9792, 0.25, 0.9688, 0.25, 0.9688, 0.25, 0.9792, 0.25, 0.9792, 0.5, 0.9688, 0.5, 0.9792, 0.5, 0.9896, 0.5, 0.9896, 0.75, 0.9792, 0.75, 0.9792, 0.75, 0.9896, 0.75, 0.9896, 1.0, 0.9792, 1.0, 0.9792, 0.0, 0.9896, 0.0, 0.9896, 0.25, 0.9792, 0.25, 0.9792, 0.25, 0.9896, 0.25, 0.9896, 0.5, 0.9792, 0.5, 0.9896, 0.5, 1.0, 0.5, 1.0, 0.75, 0.9896, 0.75, 0.9896, 0.75, 1.0, 0.75, 1.0, 1.0, 0.9896, 1.0, 0.9896, 0.0, 1.0, 0.0, 1.0, 0.25, 0.9896, 0.25, 0.9896, 0.25, 1.0, 0.25, 1.0, 0.5, 0.9896, 0.5, -1.776e-15, 0.5, 0.01042, 0.5, 0.01042, 0.75, -1.776e-15, 0.75, -1.776e-15, 0.75, 0.01042, 0.75, 0.01042, 1.0, -1.776e-15, 1.0, -1.776e-15, 0.0, 0.01042, 0.0, 0.01042, 0.25, -1.776e-15, 0.25, -1.776e-15, 0.25, 0.01042, 0.25, 0.01042, 0.5, -1.776e-15, 0.5, 0.01042, 0.5, 0.02083, 0.5, 0.02083, 0.75, 0.01042, 0.75, 0.01042, 0.75, 0.02083, 0.75, 0.02083, 1.0, 0.01042, 1.0, 0.01042, 0.0, 0.02083, 0.0, 0.02083, 0.25, 0.01042, 0.25, 0.01042, 0.25, 0.02083, 0.25, 0.02083, 0.5, 0.01042, 0.5, 0.02083, 0.5, 0.03125, 0.5, 0.03125, 0.75, 0.02083, 0.75, 0.02083, 0.75, 0.03125, 0.75, 0.03125, 1.0, 0.02083, 1.0, 0.02083, 0.0, 0.03125, 0.0, 0.03125, 0.25, 0.02083, 0.25, 0.02083, 0.25, 0.03125, 0.25, 0.03125, 0.5, 0.02083, 0.5, 0.03125, 0.5, 0.04167, 0.5, 0.04167, 0.75, 0.03125, 0.75, 0.03125, 0.75, 0.04167, 0.75, 0.04167, 1.0, 0.03125, 1.0, 0.03125, 0.0, 0.04167, 0.0, 0.04167, 0.25, 0.03125, 0.25, 0.03125, 0.25, 0.04167, 0.25, 0.04167, 0.5, 0.03125, 0.5, 0.04167, 0.5, 0.05208, 0.5, 0.05208, 0.75, 0.04167, 0.75, 0.04167, 0.75, 0.05208, 0.75, 0.05208, 1.0, 0.04167, 1.0, 0.04167, 0.0, 0.05208, 0.0, 0.05208, 0.25, 0.04167, 0.25, 0.04167, 0.25, 0.05208, 0.25, 0.05208, 0.5, 0.04167, 0.5, 0.05208, 0.5, 0.0625, 0.5, 0.0625, 0.75, 0.05208, 0.75, 0.05208, 0.75, 0.0625, 0.75, 0.0625, 1.0, 0.05208, 1.0, 0.05208, 0.0, 0.0625, 0.0, 0.0625, 0.25, 0.05208, 0.25, 0.05208, 0.25, 0.0625, 0.25, 0.0625, 0.5, 0.05208, 0.5, 0.0625, 0.5, 0.07292, 0.5, 0.07292, 0.75, 0.0625, 0.75, 0.0625, 0.75, 0.07292, 0.75, 0.07292, 1.0, 0.0625, 1.0, 0.0625, 0.0, 0.07292, 0.0, 0.07292, 0.25, 0.0625, 0.25, 0.0625, 0.25, 0.07292, 0.25, 0.07292, 0.5, 0.0625, 0.5, 0.07292, 0.5, 0.08333, 0.5, 0.08333, 0.75, 0.07292, 0.75, 0.07292, 0.75, 0.08333, 0.75, 0.08333, 1.0, 0.07292, 1.0, 0.07292, 0.0, 0.08333, 0.0, 0.08333, 0.25, 0.07292, 0.25, 0.07292, 0.25, 0.08333, 0.25, 0.08333, 0.5, 0.07292, 0.5, 0.08333, 0.5, 0.09375, 0.5, 0.09375, 0.75, 0.08333, 0.75, 0.08333, 0.75, 0.09375, 0.75, 0.09375, 1.0, 0.08333, 1.0, 0.08333, 0.0, 0.09375, 0.0, 0.09375, 0.25, 0.08333, 0.25, 0.08333, 0.25, 0.09375, 0.25, 0.09375, 0.5, 0.08333, 0.5, 0.09375, 0.5, 0.1042, 0.5, 0.1042, 0.75, 0.09375, 0.75, 0.09375, 0.75, 0.1042, 0.75, 0.1042, 1.0, 0.09375, 1.0, 0.09375, 0.0, 0.1042, 0.0, 0.1042, 0.25, 0.09375, 0.25, 0.09375, 0.25, 0.1042, 0.25, 0.1042, 0.5, 0.09375, 0.5, 0.1042, 0.5, 0.1146, 0.5, 0.1146, 0.75, 0.1042, 0.75, 0.1042, 0.75, 0.1146, 0.75, 0.1146, 1.0, 0.1042, 1.0, 0.1042, 0.0, 0.1146, 0.0, 0.1146, 0.25, 0.1042, 0.25, 0.1042, 0.25, 0.1146, 0.25, 0.1146, 0.5, 0.1042, 0.5, 0.1146, 0.5, 0.125, 0.5, 0.125, 0.75, 0.1146, 0.75, 0.1146, 0.75, 0.125, 0.75, 0.125, 1.0, 0.1146, 1.0, 0.1146, 0.0, 0.125, 0.0, 0.125, 0.25, 0.1146, 0.25, 0.1146, 0.25, 0.125, 0.25, 0.125, 0.5, 0.1146, 0.5, 0.125, 0.5, 0.1354, 0.5, 0.1354, 0.75, 0.125, 0.75, 0.125, 0.75, 0.1354, 0.75, 0.1354, 1.0, 0.125, 1.0, 0.125, 0.0, 0.1354, 0.0, 0.1354, 0.25, 0.125, 0.25, 0.125, 0.25, 0.1354, 0.25, 0.1354, 0.5, 0.125, 0.5, 0.1354, 0.5, 0.1458, 0.5, 0.1458, 0.75, 0.1354, 0.75, 0.1354, 0.75, 0.1458, 0.75, 0.1458, 1.0, 0.1354, 1.0, 0.1354, 0.0, 0.1458, 0.0, 0.1458, 0.25, 0.1354, 0.25, 0.1354, 0.25, 0.1458, 0.25, 0.1458, 0.5, 0.1354, 0.5, 0.1458, 0.5, 0.1562, 0.5, 0.1562, 0.75, 0.1458, 0.75, 0.1458, 0.75, 0.1562, 0.75, 0.1562, 1.0, 0.1458, 1.0, 0.1458, 0.0, 0.1562, 0.0, 0.1562, 0.25, 0.1458, 0.25, 0.1458, 0.25, 0.1562, 0.25, 0.1562, 0.5, 0.1458, 0.5, 0.1562, 0.5, 0.1667, 0.5, 0.1667, 0.75, 0.1562, 0.75, 0.1562, 0.75, 0.1667, 0.75, 0.1667, 1.0, 0.1562, 1.0, 0.1562, 0.0, 0.1667, 0.0, 0.1667, 0.25, 0.1562, 0.25, 0.1562, 0.25, 0.1667, 0.25, 0.1667, 0.5, 0.1562, 0.5, 0.1667, 0.5, 0.1771, 0.5, 0.1771, 0.75, 0.1667, 0.75, 0.1667, 0.75, 0.1771, 0.75, 0.1771, 1.0, 0.1667, 1.0, 0.1667, 0.0, 0.1771, 0.0, 0.1771, 0.25, 0.1667, 0.25, 0.1667, 0.25, 0.1771, 0.25, 0.1771, 0.5, 0.1667, 0.5, 0.1771, 0.5, 0.1875, 0.5, 0.1875, 0.75, 0.1771, 0.75, 0.1771, 0.75, 0.1875, 0.75, 0.1875, 1.0, 0.1771, 1.0, 0.1771, 0.0, 0.1875, 0.0, 0.1875, 0.25, 0.1771, 0.25, 0.1771, 0.25, 0.1875, 0.25, 0.1875, 0.5, 0.1771, 0.5, 0.1875, 0.5, 0.1979, 0.5, 0.1979, 0.75, 0.1875, 0.75, 0.1875, 0.75, 0.1979, 0.75, 0.1979, 1.0, 0.1875, 1.0, 0.1875, 0.0, 0.1979, 0.0, 0.1979, 0.25, 0.1875, 0.25, 0.1875, 0.25, 0.1979, 0.25, 0.1979, 0.5, 0.1875, 0.5, 0.1979, 0.5, 0.2083, 0.5, 0.2083, 0.75, 0.1979, 0.75, 0.1979, 0.75, 0.2083, 0.75, 0.2083, 1.0, 0.1979, 1.0, 0.1979, 0.0, 0.2083, 0.0, 0.2083, 0.25, 0.1979, 0.25, 0.1979, 0.25, 0.2083, 0.25, 0.2083, 0.5, 0.1979, 0.5, 0.2083, 0.5, 0.2188, 0.5, 0.2188, 0.75, 0.2083, 0.75, 0.2083, 0.75, 0.2188, 0.75, 0.2188, 1.0, 0.2083, 1.0, 0.2083, 0.0, 0.2188, 0.0, 0.2188, 0.25, 0.2083, 0.25, 0.2083, 0.25, 0.2188, 0.25, 0.2188, 0.5, 0.2083, 0.5, 0.2188, 0.5, 0.2292, 0.5, 0.2292, 0.75, 0.2188, 0.75, 0.2188, 0.75, 0.2292, 0.75, 0.2292, 1.0, 0.2188, 1.0, 0.2188, 0.0, 0.2292, 0.0, 0.2292, 0.25, 0.2188, 0.25, 0.2188, 0.25, 0.2292, 0.25, 0.2292, 0.5, 0.2188, 0.5, 0.2292, 0.5, 0.2396, 0.5, 0.2396, 0.75, 0.2292, 0.75, 0.2292, 0.75, 0.2396, 0.75, 0.2396, 1.0, 0.2292, 1.0, 0.2292, 0.0, 0.2396, 0.0, 0.2396, 0.25, 0.2292, 0.25, 0.2292, 0.25, 0.2396, 0.25, 0.2396, 0.5, 0.2292, 0.5, 0.2396, 0.5, 0.25, 0.5, 0.25, 0.75, 0.2396, 0.75, 0.2396, 0.75, 0.25, 0.75, 0.25, 1.0, 0.2396, 1.0, 0.2396, 0.0, 0.25, 0.0, 0.25, 0.25, 0.2396, 0.25, 0.2396, 0.25, 0.25, 0.25, 0.25, 0.5, 0.2396, 0.5, 0.25, 0.5, 0.2604, 0.5, 0.2604, 0.75, 0.25, 0.75, 0.25, 0.75, 0.2604, 0.75, 0.2604, 1.0, 0.25, 1.0, 0.25, 0.0, 0.2604, 0.0, 0.2604, 0.25, 0.25, 0.25, 0.25, 0.25, 0.2604, 0.25, 0.2604, 0.5, 0.25, 0.5, 0.2604, 0.5, 0.2708, 0.5, 0.2708, 0.75, 0.2604, 0.75, 0.2604, 0.75, 0.2708, 0.75, 0.2708, 1.0, 0.2604, 1.0, 0.2604, 0.0, 0.2708, 0.0, 0.2708, 0.25, 0.2604, 0.25, 0.2604, 0.25, 0.2708, 0.25, 0.2708, 0.5, 0.2604, 0.5, 0.2708, 0.5, 0.2812, 0.5, 0.2812, 0.75, 0.2708, 0.75, 0.2708, 0.75, 0.2812, 0.75, 0.2812, 1.0, 0.2708, 1.0, 0.2708, 0.0, 0.2812, 0.0, 0.2812, 0.25, 0.2708, 0.25, 0.2708, 0.25, 0.2812, 0.25, 0.2812, 0.5, 0.2708, 0.5, 0.2812, 0.5, 0.2917, 0.5, 0.2917, 0.75, 0.2812, 0.75, 0.2812, 0.75, 0.2917, 0.75, 0.2917, 1.0, 0.2812, 1.0, 0.2812, 0.0, 0.2917, 0.0, 0.2917, 0.25, 0.2812, 0.25, 0.2812, 0.25, 0.2917, 0.25, 0.2917, 0.5, 0.2812, 0.5, 0.2917, 0.5, 0.3021, 0.5, 0.3021, 0.75, 0.2917, 0.75, 0.2917, 0.75, 0.3021, 0.75, 0.3021, 1.0, 0.2917, 1.0, 0.2917, 0.0, 0.3021, 0.0, 0.3021, 0.25, 0.2917, 0.25, 0.2917, 0.25, 0.3021, 0.25, 0.3021, 0.5, 0.2917, 0.5, 0.3021, 0.5, 0.3125, 0.5, 0.3125, 0.75, 0.3021, 0.75, 0.3021, 0.75, 0.3125, 0.75, 0.3125, 1.0, 0.3021, 1.0, 0.3021, 0.0, 0.3125, 0.0, 0.3125, 0.25, 0.3021, 0.25, 0.3021, 0.25, 0.3125, 0.25, 0.3125, 0.5, 0.3021, 0.5, 0.3125, 0.5, 0.3229, 0.5, 0.3229, 0.75, 0.3125, 0.75, 0.3125, 0.75, 0.3229, 0.75, 0.3229, 1.0, 0.3125, 1.0, 0.3125, 0.0, 0.3229, 0.0, 0.3229, 0.25, 0.3125, 0.25, 0.3125, 0.25, 0.3229, 0.25, 0.3229, 0.5, 0.3125, 0.5, 0.3229, 0.5, 0.3333, 0.5, 0.3333, 0.75, 0.3229, 0.75, 0.3229, 0.75, 0.3333, 0.75, 0.3333, 1.0, 0.3229, 1.0, 0.3229, 0.0, 0.3333, 0.0, 0.3333, 0.25, 0.3229, 0.25, 0.3229, 0.25, 0.3333, 0.25, 0.3333, 0.5, 0.3229, 0.5, 0.3333, 0.5, 0.3438, 0.5, 0.3438, 0.75, 0.3333, 0.75, 0.3333, 0.75, 0.3438, 0.75, 0.3438, 1.0, 0.3333, 1.0, 0.3333, 0.0, 0.3438, 0.0, 0.3438, 0.25, 0.3333, 0.25, 0.3333, 0.25, 0.3438, 0.25, 0.3438, 0.5, 0.3333, 0.5, 0.3438, 0.5, 0.3542, 0.5, 0.3542, 0.75, 0.3438, 0.75, 0.3438, 0.75, 0.3542, 0.75, 0.3542, 1.0, 0.3438, 1.0, 0.3438, 0.0, 0.3542, 0.0, 0.3542, 0.25, 0.3438, 0.25, 0.3438, 0.25, 0.3542, 0.25, 0.3542, 0.5, 0.3438, 0.5, 0.3542, 0.5, 0.3646, 0.5, 0.3646, 0.75, 0.3542, 0.75, 0.3542, 0.75, 0.3646, 0.75, 0.3646, 1.0, 0.3542, 1.0, 0.3542, 0.0, 0.3646, 0.0, 0.3646, 0.25, 0.3542, 0.25, 0.3542, 0.25, 0.3646, 0.25, 0.3646, 0.5, 0.3542, 0.5, 0.3646, 0.5, 0.375, 0.5, 0.375, 0.75, 0.3646, 0.75, 0.3646, 0.75, 0.375, 0.75, 0.375, 1.0, 0.3646, 1.0, 0.3646, 0.0, 0.375, 0.0, 0.375, 0.25, 0.3646, 0.25, 0.3646, 0.25, 0.375, 0.25, 0.375, 0.5, 0.3646, 0.5, 0.375, 0.5, 0.3854, 0.5, 0.3854, 0.75, 0.375, 0.75, 0.375, 0.75, 0.3854, 0.75, 0.3854, 1.0, 0.375, 1.0, 0.375, 0.0, 0.3854, 0.0, 0.3854, 0.25, 0.375, 0.25, 0.375, 0.25, 0.3854, 0.25, 0.3854, 0.5, 0.375, 0.5, 0.3854, 0.5, 0.3958, 0.5, 0.3958, 0.75, 0.3854, 0.75, 0.3854, 0.75, 0.3958, 0.75, 0.3958, 1.0, 0.3854, 1.0, 0.3854, 0.0, 0.3958, 0.0, 0.3958, 0.25, 0.3854, 0.25, 0.3854, 0.25, 0.3958, 0.25, 0.3958, 0.5, 0.3854, 0.5, 0.3958, 0.5, 0.4062, 0.5, 0.4062, 0.75, 0.3958, 0.75, 0.3958, 0.75, 0.4062, 0.75, 0.4062, 1.0, 0.3958, 1.0, 0.3958, 0.0, 0.4062, 0.0, 0.4062, 0.25, 0.3958, 0.25, 0.3958, 0.25, 0.4062, 0.25, 0.4062, 0.5, 0.3958, 0.5, 0.4062, 0.5, 0.4167, 0.5, 0.4167, 0.75, 0.4062, 0.75, 0.4062, 0.75, 0.4167, 0.75, 0.4167, 1.0, 0.4062, 1.0, 0.4062, 0.0, 0.4167, 0.0, 0.4167, 0.25, 0.4062, 0.25, 0.4062, 0.25, 0.4167, 0.25, 0.4167, 0.5, 0.4062, 0.5, 0.4167, 0.5, 0.4271, 0.5, 0.4271, 0.75, 0.4167, 0.75, 0.4167, 0.75, 0.4271, 0.75, 0.4271, 1.0, 0.4167, 1.0, 0.4167, 0.0, 0.4271, 0.0, 0.4271, 0.25, 0.4167, 0.25, 0.4167, 0.25, 0.4271, 0.25, 0.4271, 0.5, 0.4167, 0.5, 0.4271, 0.5, 0.4375, 0.5, 0.4375, 0.75, 0.4271, 0.75, 0.4271, 0.75, 0.4375, 0.75, 0.4375, 1.0, 0.4271, 1.0, 0.4271, 0.0, 0.4375, 0.0, 0.4375, 0.25, 0.4271, 0.25, 0.4271, 0.25, 0.4375, 0.25, 0.4375, 0.5, 0.4271, 0.5, 0.4375, 0.5, 0.4479, 0.5, 0.4479, 0.75, 0.4375, 0.75, 0.4375, 0.75, 0.4479, 0.75, 0.4479, 1.0, 0.4375, 1.0, 0.4375, 0.0, 0.4479, 0.0, 0.4479, 0.25, 0.4375, 0.25, 0.4375, 0.25, 0.4479, 0.25, 0.4479, 0.5, 0.4375, 0.5, 0.4479, 0.5, 0.4583, 0.5, 0.4583, 0.75, 0.4479, 0.75, 0.4479, 0.75, 0.4583, 0.75, 0.4583, 1.0, 0.4479, 1.0, 0.4479, 0.0, 0.4583, 0.0, 0.4583, 0.25, 0.4479, 0.25, 0.4479, 0.25, 0.4583, 0.25, 0.4583, 0.5, 0.4479, 0.5, 0.4583, 0.5, 0.4688, 0.5, 0.4688, 0.75, 0.4583, 0.75, 0.4583, 0.75, 0.4688, 0.75, 0.4688, 1.0, 0.4583, 1.0, 0.4583, 0.0, 0.4688, 0.0, 0.4688, 0.25, 0.4583, 0.25, 0.4583, 0.25, 0.4688, 0.25, 0.4688, 0.5, 0.4583, 0.5, 0.4688, 0.5, 0.4792, 0.5, 0.4792, 0.75, 0.4688, 0.75, 0.4688, 0.75, 0.4792, 0.75, 0.4792, 1.0, 0.4688, 1.0, 0.4688, 0.0, 0.4792, 0.0, 0.4792, 0.25, 0.4688, 0.25, 0.4688, 0.25, 0.4792, 0.25, 0.4792, 0.5, 0.4688, 0.5, 0.4792, 0.5, 0.4896, 0.5, 0.4896, 0.75, 0.4792, 0.75, 0.4792, 0.75, 0.4896, 0.75, 0.4896, 1.0, 0.4792, 1.0, 0.4792, 0.0, 0.4896, 0.0, 0.4896, 0.25, 0.4792, 0.25, 0.4792, 0.25, 0.4896, 0.25, 0.4896, 0.5, 0.4792, 0.5, 0.4896, 0.5, 0.5, 0.5, 0.5, 0.75, 0.4896, 0.75, 0.4896, 0.75, 0.5, 0.75, 0.5, 1.0, 0.4896, 1.0, 0.4896, 0.0, 0.5, 0.0, 0.5, 0.25, 0.4896, 0.25, 0.4896, 0.25, 0.5, 0.25, 0.5, 0.5, 0.4896, 0.5])
me_torus_006.use_remesh_fix_poles = True
me_torus_006.use_remesh_preserve_attributes = False
me_torus_006.update()
me_torus_007 = bpy.data.meshes.new('Torus.007')
me_torus_007.from_pydata([(2.525, 0.0, 0.0), (2.5, 0.0, 0.025), (2.475, 0.0, 3.062e-18), (2.5, 0.0, -0.025), (2.52, 0.1651, 0.0), (2.495, 0.1635, 0.025), (2.47, 0.1619, 3.062e-18), (2.495, 0.1635, -0.025), (2.503, 0.3296, 0.0), (2.479, 0.3263, 0.025), (2.454, 0.3231, 3.062e-18), (2.479, 0.3263, -0.025), (2.476, 0.4926, 0.0), (2.452, 0.4877, 0.025), (2.427, 0.4828, 3.062e-18), (2.452, 0.4877, -0.025), (2.439, 0.6535, 0.0), (2.415, 0.647, 0.025), (2.391, 0.6406, 3.062e-18), (2.415, 0.647, -0.025), (2.391, 0.8116, 0.0), (2.367, 0.8036, 0.025), (2.344, 0.7956, 3.062e-18), (2.367, 0.8036, -0.025), (2.333, 0.9663, 0.0), (2.31, 0.9567, 0.025), (2.287, 0.9471, 3.062e-18), (2.31, 0.9567, -0.025), (2.265, 1.117, 0.0), (2.242, 1.106, 0.025), (2.22, 1.095, 3.062e-18), (2.242, 1.106, -0.025), (2.187, 1.263, 0.0), (2.165, 1.25, 0.025), (2.143, 1.238, 3.062e-18), (2.165, 1.25, -0.025), (2.099, 1.403, 0.0), (2.079, 1.389, 0.025), (2.058, 1.375, 3.062e-18), (2.079, 1.389, -0.025), (2.003, 1.537, 0.0), (1.983, 1.522, 0.025), (1.964, 1.507, 3.062e-18), (1.983, 1.522, -0.025), (1.898, 1.665, 0.0), (1.88, 1.648, 0.025), (1.861, 1.632, 3.062e-18), (1.88, 1.648, -0.025), (1.785, 1.785, 0.0), (1.768, 1.768, 0.025), (1.75, 1.75, 3.062e-18), (1.768, 1.768, -0.025), (1.665, 1.898, 0.0), (1.648, 1.88, 0.025), (1.632, 1.861, 3.062e-18), (1.648, 1.88, -0.025), (1.537, 2.003, 0.0), (1.522, 1.983, 0.025), (1.507, 1.964, 3.062e-18), (1.522, 1.983, -0.025), (1.403, 2.099, 0.0), (1.389, 2.079, 0.025), (1.375, 2.058, 3.062e-18), (1.389, 2.079, -0.025), (1.262, 2.187, 0.0), (1.25, 2.165, 0.025), (1.237, 2.143, 3.062e-18), (1.25, 2.165, -0.025), (1.117, 2.265, 0.0), (1.106, 2.242, 0.025), (1.095, 2.22, 3.062e-18), (1.106, 2.242, -0.025), (0.9663, 2.333, 0.0), (0.9567, 2.31, 0.025), (0.9471, 2.287, 3.062e-18), (0.9567, 2.31, -0.025), (0.8116, 2.391, 0.0), (0.8036, 2.367, 0.025), (0.7956, 2.344, 3.062e-18), (0.8036, 2.367, -0.025), (0.6535, 2.439, 0.0), (0.647, 2.415, 0.025), (0.6406, 2.391, 3.062e-18), (0.647, 2.415, -0.025), (0.4926, 2.476, 0.0), (0.4877, 2.452, 0.025), (0.4828, 2.427, 3.062e-18), (0.4877, 2.452, -0.025), (0.3296, 2.503, 0.0), (0.3263, 2.479, 0.025), (0.3231, 2.454, 3.062e-18), (0.3263, 2.479, -0.025), (0.1651, 2.52, 0.0), (0.1635, 2.495, 0.025), (0.1619, 2.47, 3.062e-18), (0.1635, 2.495, -0.025), (1.906e-07, 2.525, 0.0), (1.887e-07, 2.5, 0.025), (1.869e-07, 2.475, 3.062e-18), (1.887e-07, 2.5, -0.025), (-0.1651, 2.52, 0.0), (-0.1635, 2.495, 0.025), (-0.1619, 2.47, 3.062e-18), (-0.1635, 2.495, -0.025), (-0.3296, 2.503, 0.0), (-0.3263, 2.479, 0.025), (-0.3231, 2.454, 3.062e-18), (-0.3263, 2.479, -0.025), (-0.4926, 2.476, 0.0), (-0.4877, 2.452, 0.025), (-0.4828, 2.427, 3.062e-18), (-0.4877, 2.452, -0.025), (-0.6535, 2.439, 0.0), (-0.647, 2.415, 0.025), (-0.6406, 2.391, 3.062e-18), (-0.647, 2.415, -0.025), (-0.8116, 2.391, 0.0), (-0.8036, 2.367, 0.025), (-0.7956, 2.344, 3.062e-18), (-0.8036, 2.367, -0.025), (-0.9663, 2.333, 0.0), (-0.9567, 2.31, 0.025), (-0.9471, 2.287, 3.062e-18), (-0.9567, 2.31, -0.025), (-1.117, 2.265, 0.0), (-1.106, 2.242, 0.025), (-1.095, 2.22, 3.062e-18), (-1.106, 2.242, -0.025), (-1.262, 2.187, 0.0), (-1.25, 2.165, 0.025), (-1.237, 2.143, 3.062e-18), (-1.25, 2.165, -0.025), (-1.403, 2.099, 0.0), (-1.389, 2.079, 0.025), (-1.375, 2.058, 3.062e-18), (-1.389, 2.079, -0.025), (-1.537, 2.003, 0.0), (-1.522, 1.983, 0.025), (-1.507, 1.964, 3.062e-18), (-1.522, 1.983, -0.025), (-1.665, 1.898, 0.0), (-1.648, 1.88, 0.025), (-1.632, 1.861, 3.062e-18), (-1.648, 1.88, -0.025), (-1.785, 1.785, 0.0), (-1.768, 1.768, 0.025), (-1.75, 1.75, 3.062e-18), (-1.768, 1.768, -0.025), (-1.898, 1.665, 0.0), (-1.88, 1.648, 0.025), (-1.861, 1.632, 3.062e-18), (-1.88, 1.648, -0.025), (-2.003, 1.537, 0.0), (-1.983, 1.522, 0.025), (-1.964, 1.507, 3.062e-18), (-1.983, 1.522, -0.025), (-2.099, 1.403, 0.0), (-2.079, 1.389, 0.025), (-2.058, 1.375, 3.062e-18), (-2.079, 1.389, -0.025), (-2.187, 1.263, 0.0), (-2.165, 1.25, 0.025), (-2.143, 1.238, 3.062e-18), (-2.165, 1.25, -0.025), (-2.265, 1.117, 0.0), (-2.242, 1.106, 0.025), (-2.22, 1.095, 3.062e-18), (-2.242, 1.106, -0.025), (-2.333, 0.9663, 0.0), (-2.31, 0.9567, 0.025), (-2.287, 0.9471, 3.062e-18), (-2.31, 0.9567, -0.025), (-2.391, 0.8116, 0.0), (-2.367, 0.8036, 0.025), (-2.344, 0.7956, 3.062e-18), (-2.367, 0.8036, -0.025), (-2.439, 0.6535, 0.0), (-2.415, 0.647, 0.025), (-2.391, 0.6406, 3.062e-18), (-2.415, 0.647, -0.025), (-2.476, 0.4926, 0.0), (-2.452, 0.4877, 0.025), (-2.427, 0.4828, 3.062e-18), (-2.452, 0.4877, -0.025), (-2.503, 0.3296, 0.0), (-2.479, 0.3263, 0.025), (-2.454, 0.3231, 3.062e-18), (-2.479, 0.3263, -0.025), (-2.52, 0.1651, 0.0), (-2.495, 0.1635, 0.025), (-2.47, 0.1619, 3.062e-18), (-2.495, 0.1635, -0.025), (-2.525, 2.207e-07, 0.0), (-2.5, 2.186e-07, 0.025), (-2.475, 2.164e-07, 3.062e-18), (-2.5, 2.186e-07, -0.025), (-2.52, -0.1651, 0.0), (-2.495, -0.1635, 0.025), (-2.47, -0.1619, 3.062e-18), (-2.495, -0.1635, -0.025), (-2.503, -0.3296, 0.0), (-2.479, -0.3263, 0.025), (-2.454, -0.3231, 3.062e-18), (-2.479, -0.3263, -0.025), (-2.476, -0.4926, 0.0), (-2.452, -0.4877, 0.025), (-2.427, -0.4828, 3.062e-18), (-2.452, -0.4877, -0.025), (-2.439, -0.6535, 0.0), (-2.415, -0.647, 0.025), (-2.391, -0.6406, 3.062e-18), (-2.415, -0.647, -0.025), (-2.391, -0.8116, 0.0), (-2.367, -0.8036, 0.025), (-2.344, -0.7956, 3.062e-18), (-2.367, -0.8036, -0.025), (-2.333, -0.9663, 0.0), (-2.31, -0.9567, 0.025), (-2.287, -0.9471, 3.062e-18), (-2.31, -0.9567, -0.025), (-2.265, -1.117, 0.0), (-2.242, -1.106, 0.025), (-2.22, -1.095, 3.062e-18), (-2.242, -1.106, -0.025), (-2.187, -1.262, 0.0), (-2.165, -1.25, 0.025), (-2.143, -1.237, 3.062e-18), (-2.165, -1.25, -0.025), (-2.099, -1.403, 0.0), (-2.079, -1.389, 0.025), (-2.058, -1.375, 3.062e-18), (-2.079, -1.389, -0.025), (-2.003, -1.537, 0.0), (-1.983, -1.522, 0.025), (-1.964, -1.507, 3.062e-18), (-1.983, -1.522, -0.025), (-1.898, -1.665, 0.0), (-1.88, -1.648, 0.025), (-1.861, -1.632, 3.062e-18), (-1.88, -1.648, -0.025), (-1.785, -1.785, 0.0), (-1.768, -1.768, 0.025), (-1.75, -1.75, 3.062e-18), (-1.768, -1.768, -0.025), (-1.665, -1.898, 0.0), (-1.648, -1.88, 0.025), (-1.632, -1.861, 3.062e-18), (-1.648, -1.88, -0.025), (-1.537, -2.003, 0.0), (-1.522, -1.983, 0.025), (-1.507, -1.964, 3.062e-18), (-1.522, -1.983, -0.025), (-1.403, -2.099, 0.0), (-1.389, -2.079, 0.025), (-1.375, -2.058, 3.062e-18), (-1.389, -2.079, -0.025), (-1.262, -2.187, 0.0), (-1.25, -2.165, 0.025), (-1.237, -2.143, 3.062e-18), (-1.25, -2.165, -0.025), (-1.117, -2.265, 0.0), (-1.106, -2.242, 0.025), (-1.095, -2.22, 3.062e-18), (-1.106, -2.242, -0.025), (-0.9663, -2.333, 0.0), (-0.9567, -2.31, 0.025), (-0.9471, -2.287, 3.062e-18), (-0.9567, -2.31, -0.025), (-0.8116, -2.391, 0.0), (-0.8036, -2.367, 0.025), (-0.7956, -2.344, 3.062e-18), (-0.8036, -2.367, -0.025), (-0.6535, -2.439, 0.0), (-0.647, -2.415, 0.025), (-0.6406, -2.391, 3.062e-18), (-0.647, -2.415, -0.025), (-0.4926, -2.476, 0.0), (-0.4877, -2.452, 0.025), (-0.4828, -2.427, 3.062e-18), (-0.4877, -2.452, -0.025), (-0.3296, -2.503, 0.0), (-0.3263, -2.479, 0.025), (-0.3231, -2.454, 3.062e-18), (-0.3263, -2.479, -0.025), (-0.1651, -2.52, 0.0), (-0.1635, -2.495, 0.025), (-0.1619, -2.47, 3.062e-18), (-0.1635, -2.495, -0.025), (1.906e-07, -2.525, 0.0), (1.887e-07, -2.5, 0.025), (1.869e-07, -2.475, 3.062e-18), (1.887e-07, -2.5, -0.025), (0.1651, -2.52, 0.0), (0.1635, -2.495, 0.025), (0.1619, -2.47, 3.062e-18), (0.1635, -2.495, -0.025), (0.3296, -2.503, 0.0), (0.3263, -2.479, 0.025), (0.3231, -2.454, 3.062e-18), (0.3263, -2.479, -0.025), (0.4926, -2.476, 0.0), (0.4877, -2.452, 0.025), (0.4828, -2.427, 3.062e-18), (0.4877, -2.452, -0.025), (0.6535, -2.439, 0.0), (0.647, -2.415, 0.025), (0.6406, -2.391, 3.062e-18), (0.647, -2.415, -0.025), (0.8116, -2.391, 0.0), (0.8036, -2.367, 0.025), (0.7956, -2.344, 3.062e-18), (0.8036, -2.367, -0.025), (0.9663, -2.333, 0.0), (0.9567, -2.31, 0.025), (0.9471, -2.287, 3.062e-18), (0.9567, -2.31, -0.025), (1.117, -2.265, 0.0), (1.106, -2.242, 0.025), (1.095, -2.22, 3.062e-18), (1.106, -2.242, -0.025), (1.262, -2.187, 0.0), (1.25, -2.165, 0.025), (1.237, -2.143, 3.062e-18), (1.25, -2.165, -0.025), (1.403, -2.099, 0.0), (1.389, -2.079, 0.025), (1.375, -2.058, 3.062e-18), (1.389, -2.079, -0.025), (1.537, -2.003, 0.0), (1.522, -1.983, 0.025), (1.507, -1.964, 3.062e-18), (1.522, -1.983, -0.025), (1.665, -1.898, 0.0), (1.648, -1.88, 0.025), (1.632, -1.861, 3.062e-18), (1.648, -1.88, -0.025), (1.785, -1.785, 0.0), (1.768, -1.768, 0.025), (1.75, -1.75, 3.062e-18), (1.768, -1.768, -0.025), (1.898, -1.665, 0.0), (1.88, -1.648, 0.025), (1.861, -1.632, 3.062e-18), (1.88, -1.648, -0.025), (2.003, -1.537, 0.0), (1.983, -1.522, 0.025), (1.964, -1.507, 3.062e-18), (1.983, -1.522, -0.025), (2.099, -1.403, 0.0), (2.079, -1.389, 0.025), (2.058, -1.375, 3.062e-18), (2.079, -1.389, -0.025), (2.187, -1.263, 0.0), (2.165, -1.25, 0.025), (2.143, -1.238, 3.062e-18), (2.165, -1.25, -0.025), (2.265, -1.117, 0.0), (2.242, -1.106, 0.025), (2.22, -1.095, 3.062e-18), (2.242, -1.106, -0.025), (2.333, -0.9663, 0.0), (2.31, -0.9567, 0.025), (2.287, -0.9471, 3.062e-18), (2.31, -0.9567, -0.025), (2.391, -0.8116, 0.0), (2.367, -0.8036, 0.025), (2.344, -0.7956, 3.062e-18), (2.367, -0.8036, -0.025), (2.439, -0.6535, 0.0), (2.415, -0.647, 0.025), (2.391, -0.6406, 3.062e-18), (2.415, -0.647, -0.025), (2.476, -0.4926, 0.0), (2.452, -0.4877, 0.025), (2.427, -0.4828, 3.062e-18), (2.452, -0.4877, -0.025), (2.503, -0.3296, 0.0), (2.479, -0.3263, 0.025), (2.454, -0.3231, 3.062e-18), (2.479, -0.3263, -0.025), (2.52, -0.1651, 0.0), (2.495, -0.1635, 0.025), (2.47, -0.1619, 3.062e-18), (2.495, -0.1635, -0.025)], [], [(0, 4, 5, 1), (1, 5, 6, 2), (2, 6, 7, 3), (3, 7, 4, 0), (4, 8, 9, 5), (5, 9, 10, 6), (6, 10, 11, 7), (7, 11, 8, 4), (8, 12, 13, 9), (9, 13, 14, 10), (10, 14, 15, 11), (11, 15, 12, 8), (12, 16, 17, 13), (13, 17, 18, 14), (14, 18, 19, 15), (15, 19, 16, 12), (16, 20, 21, 17), (17, 21, 22, 18), (18, 22, 23, 19), (19, 23, 20, 16), (20, 24, 25, 21), (21, 25, 26, 22), (22, 26, 27, 23), (23, 27, 24, 20), (24, 28, 29, 25), (25, 29, 30, 26), (26, 30, 31, 27), (27, 31, 28, 24), (28, 32, 33, 29), (29, 33, 34, 30), (30, 34, 35, 31), (31, 35, 32, 28), (32, 36, 37, 33), (33, 37, 38, 34), (34, 38, 39, 35), (35, 39, 36, 32), (36, 40, 41, 37), (37, 41, 42, 38), (38, 42, 43, 39), (39, 43, 40, 36), (40, 44, 45, 41), (41, 45, 46, 42), (42, 46, 47, 43), (43, 47, 44, 40), (44, 48, 49, 45), (45, 49, 50, 46), (46, 50, 51, 47), (47, 51, 48, 44), (48, 52, 53, 49), (49, 53, 54, 50), (50, 54, 55, 51), (51, 55, 52, 48), (52, 56, 57, 53), (53, 57, 58, 54), (54, 58, 59, 55), (55, 59, 56, 52), (56, 60, 61, 57), (57, 61, 62, 58), (58, 62, 63, 59), (59, 63, 60, 56), (60, 64, 65, 61), (61, 65, 66, 62), (62, 66, 67, 63), (63, 67, 64, 60), (64, 68, 69, 65), (65, 69, 70, 66), (66, 70, 71, 67), (67, 71, 68, 64), (68, 72, 73, 69), (69, 73, 74, 70), (70, 74, 75, 71), (71, 75, 72, 68), (72, 76, 77, 73), (73, 77, 78, 74), (74, 78, 79, 75), (75, 79, 76, 72), (76, 80, 81, 77), (77, 81, 82, 78), (78, 82, 83, 79), (79, 83, 80, 76), (80, 84, 85, 81), (81, 85, 86, 82), (82, 86, 87, 83), (83, 87, 84, 80), (84, 88, 89, 85), (85, 89, 90, 86), (86, 90, 91, 87), (87, 91, 88, 84), (88, 92, 93, 89), (89, 93, 94, 90), (90, 94, 95, 91), (91, 95, 92, 88), (92, 96, 97, 93), (93, 97, 98, 94), (94, 98, 99, 95), (95, 99, 96, 92), (96, 100, 101, 97), (97, 101, 102, 98), (98, 102, 103, 99), (99, 103, 100, 96), (100, 104, 105, 101), (101, 105, 106, 102), (102, 106, 107, 103), (103, 107, 104, 100), (104, 108, 109, 105), (105, 109, 110, 106), (106, 110, 111, 107), (107, 111, 108, 104), (108, 112, 113, 109), (109, 113, 114, 110), (110, 114, 115, 111), (111, 115, 112, 108), (112, 116, 117, 113), (113, 117, 118, 114), (114, 118, 119, 115), (115, 119, 116, 112), (116, 120, 121, 117), (117, 121, 122, 118), (118, 122, 123, 119), (119, 123, 120, 116), (120, 124, 125, 121), (121, 125, 126, 122), (122, 126, 127, 123), (123, 127, 124, 120), (124, 128, 129, 125), (125, 129, 130, 126), (126, 130, 131, 127), (127, 131, 128, 124), (128, 132, 133, 129), (129, 133, 134, 130), (130, 134, 135, 131), (131, 135, 132, 128), (132, 136, 137, 133), (133, 137, 138, 134), (134, 138, 139, 135), (135, 139, 136, 132), (136, 140, 141, 137), (137, 141, 142, 138), (138, 142, 143, 139), (139, 143, 140, 136), (140, 144, 145, 141), (141, 145, 146, 142), (142, 146, 147, 143), (143, 147, 144, 140), (144, 148, 149, 145), (145, 149, 150, 146), (146, 150, 151, 147), (147, 151, 148, 144), (148, 152, 153, 149), (149, 153, 154, 150), (150, 154, 155, 151), (151, 155, 152, 148), (152, 156, 157, 153), (153, 157, 158, 154), (154, 158, 159, 155), (155, 159, 156, 152), (156, 160, 161, 157), (157, 161, 162, 158), (158, 162, 163, 159), (159, 163, 160, 156), (160, 164, 165, 161), (161, 165, 166, 162), (162, 166, 167, 163), (163, 167, 164, 160), (164, 168, 169, 165), (165, 169, 170, 166), (166, 170, 171, 167), (167, 171, 168, 164), (168, 172, 173, 169), (169, 173, 174, 170), (170, 174, 175, 171), (171, 175, 172, 168), (172, 176, 177, 173), (173, 177, 178, 174), (174, 178, 179, 175), (175, 179, 176, 172), (176, 180, 181, 177), (177, 181, 182, 178), (178, 182, 183, 179), (179, 183, 180, 176), (180, 184, 185, 181), (181, 185, 186, 182), (182, 186, 187, 183), (183, 187, 184, 180), (184, 188, 189, 185), (185, 189, 190, 186), (186, 190, 191, 187), (187, 191, 188, 184), (188, 192, 193, 189), (189, 193, 194, 190), (190, 194, 195, 191), (191, 195, 192, 188), (192, 196, 197, 193), (193, 197, 198, 194), (194, 198, 199, 195), (195, 199, 196, 192), (196, 200, 201, 197), (197, 201, 202, 198), (198, 202, 203, 199), (199, 203, 200, 196), (200, 204, 205, 201), (201, 205, 206, 202), (202, 206, 207, 203), (203, 207, 204, 200), (204, 208, 209, 205), (205, 209, 210, 206), (206, 210, 211, 207), (207, 211, 208, 204), (208, 212, 213, 209), (209, 213, 214, 210), (210, 214, 215, 211), (211, 215, 212, 208), (212, 216, 217, 213), (213, 217, 218, 214), (214, 218, 219, 215), (215, 219, 216, 212), (216, 220, 221, 217), (217, 221, 222, 218), (218, 222, 223, 219), (219, 223, 220, 216), (220, 224, 225, 221), (221, 225, 226, 222), (222, 226, 227, 223), (223, 227, 224, 220), (224, 228, 229, 225), (225, 229, 230, 226), (226, 230, 231, 227), (227, 231, 228, 224), (228, 232, 233, 229), (229, 233, 234, 230), (230, 234, 235, 231), (231, 235, 232, 228), (232, 236, 237, 233), (233, 237, 238, 234), (234, 238, 239, 235), (235, 239, 236, 232), (236, 240, 241, 237), (237, 241, 242, 238), (238, 242, 243, 239), (239, 243, 240, 236), (240, 244, 245, 241), (241, 245, 246, 242), (242, 246, 247, 243), (243, 247, 244, 240), (244, 248, 249, 245), (245, 249, 250, 246), (246, 250, 251, 247), (247, 251, 248, 244), (248, 252, 253, 249), (249, 253, 254, 250), (250, 254, 255, 251), (251, 255, 252, 248), (252, 256, 257, 253), (253, 257, 258, 254), (254, 258, 259, 255), (255, 259, 256, 252), (256, 260, 261, 257), (257, 261, 262, 258), (258, 262, 263, 259), (259, 263, 260, 256), (260, 264, 265, 261), (261, 265, 266, 262), (262, 266, 267, 263), (263, 267, 264, 260), (264, 268, 269, 265), (265, 269, 270, 266), (266, 270, 271, 267), (267, 271, 268, 264), (268, 272, 273, 269), (269, 273, 274, 270), (270, 274, 275, 271), (271, 275, 272, 268), (272, 276, 277, 273), (273, 277, 278, 274), (274, 278, 279, 275), (275, 279, 276, 272), (276, 280, 281, 277), (277, 281, 282, 278), (278, 282, 283, 279), (279, 283, 280, 276), (280, 284, 285, 281), (281, 285, 286, 282), (282, 286, 287, 283), (283, 287, 284, 280), (284, 288, 289, 285), (285, 289, 290, 286), (286, 290, 291, 287), (287, 291, 288, 284), (288, 292, 293, 289), (289, 293, 294, 290), (290, 294, 295, 291), (291, 295, 292, 288), (292, 296, 297, 293), (293, 297, 298, 294), (294, 298, 299, 295), (295, 299, 296, 292), (296, 300, 301, 297), (297, 301, 302, 298), (298, 302, 303, 299), (299, 303, 300, 296), (300, 304, 305, 301), (301, 305, 306, 302), (302, 306, 307, 303), (303, 307, 304, 300), (304, 308, 309, 305), (305, 309, 310, 306), (306, 310, 311, 307), (307, 311, 308, 304), (308, 312, 313, 309), (309, 313, 314, 310), (310, 314, 315, 311), (311, 315, 312, 308), (312, 316, 317, 313), (313, 317, 318, 314), (314, 318, 319, 315), (315, 319, 316, 312), (316, 320, 321, 317), (317, 321, 322, 318), (318, 322, 323, 319), (319, 323, 320, 316), (320, 324, 325, 321), (321, 325, 326, 322), (322, 326, 327, 323), (323, 327, 324, 320), (324, 328, 329, 325), (325, 329, 330, 326), (326, 330, 331, 327), (327, 331, 328, 324), (328, 332, 333, 329), (329, 333, 334, 330), (330, 334, 335, 331), (331, 335, 332, 328), (332, 336, 337, 333), (333, 337, 338, 334), (334, 338, 339, 335), (335, 339, 336, 332), (336, 340, 341, 337), (337, 341, 342, 338), (338, 342, 343, 339), (339, 343, 340, 336), (340, 344, 345, 341), (341, 345, 346, 342), (342, 346, 347, 343), (343, 347, 344, 340), (344, 348, 349, 345), (345, 349, 350, 346), (346, 350, 351, 347), (347, 351, 348, 344), (348, 352, 353, 349), (349, 353, 354, 350), (350, 354, 355, 351), (351, 355, 352, 348), (352, 356, 357, 353), (353, 357, 358, 354), (354, 358, 359, 355), (355, 359, 356, 352), (356, 360, 361, 357), (357, 361, 362, 358), (358, 362, 363, 359), (359, 363, 360, 356), (360, 364, 365, 361), (361, 365, 366, 362), (362, 366, 367, 363), (363, 367, 364, 360), (364, 368, 369, 365), (365, 369, 370, 366), (366, 370, 371, 367), (367, 371, 368, 364), (368, 372, 373, 369), (369, 373, 374, 370), (370, 374, 375, 371), (371, 375, 372, 368), (372, 376, 377, 373), (373, 377, 378, 374), (374, 378, 379, 375), (375, 379, 376, 372), (376, 380, 381, 377), (377, 381, 382, 378), (378, 382, 383, 379), (379, 383, 380, 376), (380, 0, 1, 381), (381, 1, 2, 382), (382, 2, 3, 383), (383, 3, 0, 380)])
_uv = me_torus_007.uv_layers.new(name='UVMap')
_uv.uv.foreach_set('vector', [0.5, 0.5, 0.5104, 0.5, 0.5104, 0.75, 0.5, 0.75, 0.5, 0.75, 0.5104, 0.75, 0.5104, 1.0, 0.5, 1.0, 0.5, 0.0, 0.5104, 0.0, 0.5104, 0.25, 0.5, 0.25, 0.5, 0.25, 0.5104, 0.25, 0.5104, 0.5, 0.5, 0.5, 0.5104, 0.5, 0.5208, 0.5, 0.5208, 0.75, 0.5104, 0.75, 0.5104, 0.75, 0.5208, 0.75, 0.5208, 1.0, 0.5104, 1.0, 0.5104, 0.0, 0.5208, 0.0, 0.5208, 0.25, 0.5104, 0.25, 0.5104, 0.25, 0.5208, 0.25, 0.5208, 0.5, 0.5104, 0.5, 0.5208, 0.5, 0.5312, 0.5, 0.5312, 0.75, 0.5208, 0.75, 0.5208, 0.75, 0.5312, 0.75, 0.5312, 1.0, 0.5208, 1.0, 0.5208, 0.0, 0.5312, 0.0, 0.5312, 0.25, 0.5208, 0.25, 0.5208, 0.25, 0.5312, 0.25, 0.5312, 0.5, 0.5208, 0.5, 0.5312, 0.5, 0.5417, 0.5, 0.5417, 0.75, 0.5312, 0.75, 0.5312, 0.75, 0.5417, 0.75, 0.5417, 1.0, 0.5312, 1.0, 0.5312, 0.0, 0.5417, 0.0, 0.5417, 0.25, 0.5312, 0.25, 0.5312, 0.25, 0.5417, 0.25, 0.5417, 0.5, 0.5312, 0.5, 0.5417, 0.5, 0.5521, 0.5, 0.5521, 0.75, 0.5417, 0.75, 0.5417, 0.75, 0.5521, 0.75, 0.5521, 1.0, 0.5417, 1.0, 0.5417, 0.0, 0.5521, 0.0, 0.5521, 0.25, 0.5417, 0.25, 0.5417, 0.25, 0.5521, 0.25, 0.5521, 0.5, 0.5417, 0.5, 0.5521, 0.5, 0.5625, 0.5, 0.5625, 0.75, 0.5521, 0.75, 0.5521, 0.75, 0.5625, 0.75, 0.5625, 1.0, 0.5521, 1.0, 0.5521, 0.0, 0.5625, 0.0, 0.5625, 0.25, 0.5521, 0.25, 0.5521, 0.25, 0.5625, 0.25, 0.5625, 0.5, 0.5521, 0.5, 0.5625, 0.5, 0.5729, 0.5, 0.5729, 0.75, 0.5625, 0.75, 0.5625, 0.75, 0.5729, 0.75, 0.5729, 1.0, 0.5625, 1.0, 0.5625, 0.0, 0.5729, 0.0, 0.5729, 0.25, 0.5625, 0.25, 0.5625, 0.25, 0.5729, 0.25, 0.5729, 0.5, 0.5625, 0.5, 0.5729, 0.5, 0.5833, 0.5, 0.5833, 0.75, 0.5729, 0.75, 0.5729, 0.75, 0.5833, 0.75, 0.5833, 1.0, 0.5729, 1.0, 0.5729, 0.0, 0.5833, 0.0, 0.5833, 0.25, 0.5729, 0.25, 0.5729, 0.25, 0.5833, 0.25, 0.5833, 0.5, 0.5729, 0.5, 0.5833, 0.5, 0.5938, 0.5, 0.5938, 0.75, 0.5833, 0.75, 0.5833, 0.75, 0.5938, 0.75, 0.5938, 1.0, 0.5833, 1.0, 0.5833, 0.0, 0.5938, 0.0, 0.5938, 0.25, 0.5833, 0.25, 0.5833, 0.25, 0.5938, 0.25, 0.5938, 0.5, 0.5833, 0.5, 0.5938, 0.5, 0.6042, 0.5, 0.6042, 0.75, 0.5938, 0.75, 0.5938, 0.75, 0.6042, 0.75, 0.6042, 1.0, 0.5938, 1.0, 0.5938, 0.0, 0.6042, 0.0, 0.6042, 0.25, 0.5938, 0.25, 0.5938, 0.25, 0.6042, 0.25, 0.6042, 0.5, 0.5938, 0.5, 0.6042, 0.5, 0.6146, 0.5, 0.6146, 0.75, 0.6042, 0.75, 0.6042, 0.75, 0.6146, 0.75, 0.6146, 1.0, 0.6042, 1.0, 0.6042, 0.0, 0.6146, 0.0, 0.6146, 0.25, 0.6042, 0.25, 0.6042, 0.25, 0.6146, 0.25, 0.6146, 0.5, 0.6042, 0.5, 0.6146, 0.5, 0.625, 0.5, 0.625, 0.75, 0.6146, 0.75, 0.6146, 0.75, 0.625, 0.75, 0.625, 1.0, 0.6146, 1.0, 0.6146, 0.0, 0.625, 0.0, 0.625, 0.25, 0.6146, 0.25, 0.6146, 0.25, 0.625, 0.25, 0.625, 0.5, 0.6146, 0.5, 0.625, 0.5, 0.6354, 0.5, 0.6354, 0.75, 0.625, 0.75, 0.625, 0.75, 0.6354, 0.75, 0.6354, 1.0, 0.625, 1.0, 0.625, 0.0, 0.6354, 0.0, 0.6354, 0.25, 0.625, 0.25, 0.625, 0.25, 0.6354, 0.25, 0.6354, 0.5, 0.625, 0.5, 0.6354, 0.5, 0.6458, 0.5, 0.6458, 0.75, 0.6354, 0.75, 0.6354, 0.75, 0.6458, 0.75, 0.6458, 1.0, 0.6354, 1.0, 0.6354, 0.0, 0.6458, 0.0, 0.6458, 0.25, 0.6354, 0.25, 0.6354, 0.25, 0.6458, 0.25, 0.6458, 0.5, 0.6354, 0.5, 0.6458, 0.5, 0.6562, 0.5, 0.6562, 0.75, 0.6458, 0.75, 0.6458, 0.75, 0.6562, 0.75, 0.6562, 1.0, 0.6458, 1.0, 0.6458, 0.0, 0.6562, 0.0, 0.6562, 0.25, 0.6458, 0.25, 0.6458, 0.25, 0.6562, 0.25, 0.6562, 0.5, 0.6458, 0.5, 0.6562, 0.5, 0.6667, 0.5, 0.6667, 0.75, 0.6562, 0.75, 0.6562, 0.75, 0.6667, 0.75, 0.6667, 1.0, 0.6562, 1.0, 0.6562, 0.0, 0.6667, 0.0, 0.6667, 0.25, 0.6562, 0.25, 0.6562, 0.25, 0.6667, 0.25, 0.6667, 0.5, 0.6562, 0.5, 0.6667, 0.5, 0.6771, 0.5, 0.6771, 0.75, 0.6667, 0.75, 0.6667, 0.75, 0.6771, 0.75, 0.6771, 1.0, 0.6667, 1.0, 0.6667, 0.0, 0.6771, 0.0, 0.6771, 0.25, 0.6667, 0.25, 0.6667, 0.25, 0.6771, 0.25, 0.6771, 0.5, 0.6667, 0.5, 0.6771, 0.5, 0.6875, 0.5, 0.6875, 0.75, 0.6771, 0.75, 0.6771, 0.75, 0.6875, 0.75, 0.6875, 1.0, 0.6771, 1.0, 0.6771, 0.0, 0.6875, 0.0, 0.6875, 0.25, 0.6771, 0.25, 0.6771, 0.25, 0.6875, 0.25, 0.6875, 0.5, 0.6771, 0.5, 0.6875, 0.5, 0.6979, 0.5, 0.6979, 0.75, 0.6875, 0.75, 0.6875, 0.75, 0.6979, 0.75, 0.6979, 1.0, 0.6875, 1.0, 0.6875, 0.0, 0.6979, 0.0, 0.6979, 0.25, 0.6875, 0.25, 0.6875, 0.25, 0.6979, 0.25, 0.6979, 0.5, 0.6875, 0.5, 0.6979, 0.5, 0.7083, 0.5, 0.7083, 0.75, 0.6979, 0.75, 0.6979, 0.75, 0.7083, 0.75, 0.7083, 1.0, 0.6979, 1.0, 0.6979, 0.0, 0.7083, 0.0, 0.7083, 0.25, 0.6979, 0.25, 0.6979, 0.25, 0.7083, 0.25, 0.7083, 0.5, 0.6979, 0.5, 0.7083, 0.5, 0.7188, 0.5, 0.7188, 0.75, 0.7083, 0.75, 0.7083, 0.75, 0.7188, 0.75, 0.7188, 1.0, 0.7083, 1.0, 0.7083, 0.0, 0.7188, 0.0, 0.7188, 0.25, 0.7083, 0.25, 0.7083, 0.25, 0.7188, 0.25, 0.7188, 0.5, 0.7083, 0.5, 0.7188, 0.5, 0.7292, 0.5, 0.7292, 0.75, 0.7188, 0.75, 0.7188, 0.75, 0.7292, 0.75, 0.7292, 1.0, 0.7188, 1.0, 0.7188, 0.0, 0.7292, 0.0, 0.7292, 0.25, 0.7188, 0.25, 0.7188, 0.25, 0.7292, 0.25, 0.7292, 0.5, 0.7188, 0.5, 0.7292, 0.5, 0.7396, 0.5, 0.7396, 0.75, 0.7292, 0.75, 0.7292, 0.75, 0.7396, 0.75, 0.7396, 1.0, 0.7292, 1.0, 0.7292, 0.0, 0.7396, 0.0, 0.7396, 0.25, 0.7292, 0.25, 0.7292, 0.25, 0.7396, 0.25, 0.7396, 0.5, 0.7292, 0.5, 0.7396, 0.5, 0.75, 0.5, 0.75, 0.75, 0.7396, 0.75, 0.7396, 0.75, 0.75, 0.75, 0.75, 1.0, 0.7396, 1.0, 0.7396, 0.0, 0.75, 0.0, 0.75, 0.25, 0.7396, 0.25, 0.7396, 0.25, 0.75, 0.25, 0.75, 0.5, 0.7396, 0.5, 0.75, 0.5, 0.7604, 0.5, 0.7604, 0.75, 0.75, 0.75, 0.75, 0.75, 0.7604, 0.75, 0.7604, 1.0, 0.75, 1.0, 0.75, 0.0, 0.7604, 0.0, 0.7604, 0.25, 0.75, 0.25, 0.75, 0.25, 0.7604, 0.25, 0.7604, 0.5, 0.75, 0.5, 0.7604, 0.5, 0.7708, 0.5, 0.7708, 0.75, 0.7604, 0.75, 0.7604, 0.75, 0.7708, 0.75, 0.7708, 1.0, 0.7604, 1.0, 0.7604, 0.0, 0.7708, 0.0, 0.7708, 0.25, 0.7604, 0.25, 0.7604, 0.25, 0.7708, 0.25, 0.7708, 0.5, 0.7604, 0.5, 0.7708, 0.5, 0.7812, 0.5, 0.7812, 0.75, 0.7708, 0.75, 0.7708, 0.75, 0.7812, 0.75, 0.7812, 1.0, 0.7708, 1.0, 0.7708, 0.0, 0.7812, 0.0, 0.7812, 0.25, 0.7708, 0.25, 0.7708, 0.25, 0.7812, 0.25, 0.7812, 0.5, 0.7708, 0.5, 0.7812, 0.5, 0.7917, 0.5, 0.7917, 0.75, 0.7812, 0.75, 0.7812, 0.75, 0.7917, 0.75, 0.7917, 1.0, 0.7812, 1.0, 0.7812, 0.0, 0.7917, 0.0, 0.7917, 0.25, 0.7812, 0.25, 0.7812, 0.25, 0.7917, 0.25, 0.7917, 0.5, 0.7812, 0.5, 0.7917, 0.5, 0.8021, 0.5, 0.8021, 0.75, 0.7917, 0.75, 0.7917, 0.75, 0.8021, 0.75, 0.8021, 1.0, 0.7917, 1.0, 0.7917, 0.0, 0.8021, 0.0, 0.8021, 0.25, 0.7917, 0.25, 0.7917, 0.25, 0.8021, 0.25, 0.8021, 0.5, 0.7917, 0.5, 0.8021, 0.5, 0.8125, 0.5, 0.8125, 0.75, 0.8021, 0.75, 0.8021, 0.75, 0.8125, 0.75, 0.8125, 1.0, 0.8021, 1.0, 0.8021, 0.0, 0.8125, 0.0, 0.8125, 0.25, 0.8021, 0.25, 0.8021, 0.25, 0.8125, 0.25, 0.8125, 0.5, 0.8021, 0.5, 0.8125, 0.5, 0.8229, 0.5, 0.8229, 0.75, 0.8125, 0.75, 0.8125, 0.75, 0.8229, 0.75, 0.8229, 1.0, 0.8125, 1.0, 0.8125, 0.0, 0.8229, 0.0, 0.8229, 0.25, 0.8125, 0.25, 0.8125, 0.25, 0.8229, 0.25, 0.8229, 0.5, 0.8125, 0.5, 0.8229, 0.5, 0.8333, 0.5, 0.8333, 0.75, 0.8229, 0.75, 0.8229, 0.75, 0.8333, 0.75, 0.8333, 1.0, 0.8229, 1.0, 0.8229, 0.0, 0.8333, 0.0, 0.8333, 0.25, 0.8229, 0.25, 0.8229, 0.25, 0.8333, 0.25, 0.8333, 0.5, 0.8229, 0.5, 0.8333, 0.5, 0.8438, 0.5, 0.8438, 0.75, 0.8333, 0.75, 0.8333, 0.75, 0.8438, 0.75, 0.8438, 1.0, 0.8333, 1.0, 0.8333, 0.0, 0.8438, 0.0, 0.8438, 0.25, 0.8333, 0.25, 0.8333, 0.25, 0.8438, 0.25, 0.8438, 0.5, 0.8333, 0.5, 0.8438, 0.5, 0.8542, 0.5, 0.8542, 0.75, 0.8438, 0.75, 0.8438, 0.75, 0.8542, 0.75, 0.8542, 1.0, 0.8438, 1.0, 0.8438, 0.0, 0.8542, 0.0, 0.8542, 0.25, 0.8438, 0.25, 0.8438, 0.25, 0.8542, 0.25, 0.8542, 0.5, 0.8438, 0.5, 0.8542, 0.5, 0.8646, 0.5, 0.8646, 0.75, 0.8542, 0.75, 0.8542, 0.75, 0.8646, 0.75, 0.8646, 1.0, 0.8542, 1.0, 0.8542, 0.0, 0.8646, 0.0, 0.8646, 0.25, 0.8542, 0.25, 0.8542, 0.25, 0.8646, 0.25, 0.8646, 0.5, 0.8542, 0.5, 0.8646, 0.5, 0.875, 0.5, 0.875, 0.75, 0.8646, 0.75, 0.8646, 0.75, 0.875, 0.75, 0.875, 1.0, 0.8646, 1.0, 0.8646, 0.0, 0.875, 0.0, 0.875, 0.25, 0.8646, 0.25, 0.8646, 0.25, 0.875, 0.25, 0.875, 0.5, 0.8646, 0.5, 0.875, 0.5, 0.8854, 0.5, 0.8854, 0.75, 0.875, 0.75, 0.875, 0.75, 0.8854, 0.75, 0.8854, 1.0, 0.875, 1.0, 0.875, 0.0, 0.8854, 0.0, 0.8854, 0.25, 0.875, 0.25, 0.875, 0.25, 0.8854, 0.25, 0.8854, 0.5, 0.875, 0.5, 0.8854, 0.5, 0.8958, 0.5, 0.8958, 0.75, 0.8854, 0.75, 0.8854, 0.75, 0.8958, 0.75, 0.8958, 1.0, 0.8854, 1.0, 0.8854, 0.0, 0.8958, 0.0, 0.8958, 0.25, 0.8854, 0.25, 0.8854, 0.25, 0.8958, 0.25, 0.8958, 0.5, 0.8854, 0.5, 0.8958, 0.5, 0.9062, 0.5, 0.9062, 0.75, 0.8958, 0.75, 0.8958, 0.75, 0.9062, 0.75, 0.9062, 1.0, 0.8958, 1.0, 0.8958, 0.0, 0.9062, 0.0, 0.9062, 0.25, 0.8958, 0.25, 0.8958, 0.25, 0.9062, 0.25, 0.9062, 0.5, 0.8958, 0.5, 0.9062, 0.5, 0.9167, 0.5, 0.9167, 0.75, 0.9062, 0.75, 0.9062, 0.75, 0.9167, 0.75, 0.9167, 1.0, 0.9062, 1.0, 0.9062, 0.0, 0.9167, 0.0, 0.9167, 0.25, 0.9062, 0.25, 0.9062, 0.25, 0.9167, 0.25, 0.9167, 0.5, 0.9062, 0.5, 0.9167, 0.5, 0.9271, 0.5, 0.9271, 0.75, 0.9167, 0.75, 0.9167, 0.75, 0.9271, 0.75, 0.9271, 1.0, 0.9167, 1.0, 0.9167, 0.0, 0.9271, 0.0, 0.9271, 0.25, 0.9167, 0.25, 0.9167, 0.25, 0.9271, 0.25, 0.9271, 0.5, 0.9167, 0.5, 0.9271, 0.5, 0.9375, 0.5, 0.9375, 0.75, 0.9271, 0.75, 0.9271, 0.75, 0.9375, 0.75, 0.9375, 1.0, 0.9271, 1.0, 0.9271, 0.0, 0.9375, 0.0, 0.9375, 0.25, 0.9271, 0.25, 0.9271, 0.25, 0.9375, 0.25, 0.9375, 0.5, 0.9271, 0.5, 0.9375, 0.5, 0.9479, 0.5, 0.9479, 0.75, 0.9375, 0.75, 0.9375, 0.75, 0.9479, 0.75, 0.9479, 1.0, 0.9375, 1.0, 0.9375, 0.0, 0.9479, 0.0, 0.9479, 0.25, 0.9375, 0.25, 0.9375, 0.25, 0.9479, 0.25, 0.9479, 0.5, 0.9375, 0.5, 0.9479, 0.5, 0.9583, 0.5, 0.9583, 0.75, 0.9479, 0.75, 0.9479, 0.75, 0.9583, 0.75, 0.9583, 1.0, 0.9479, 1.0, 0.9479, 0.0, 0.9583, 0.0, 0.9583, 0.25, 0.9479, 0.25, 0.9479, 0.25, 0.9583, 0.25, 0.9583, 0.5, 0.9479, 0.5, 0.9583, 0.5, 0.9688, 0.5, 0.9688, 0.75, 0.9583, 0.75, 0.9583, 0.75, 0.9688, 0.75, 0.9688, 1.0, 0.9583, 1.0, 0.9583, 0.0, 0.9688, 0.0, 0.9688, 0.25, 0.9583, 0.25, 0.9583, 0.25, 0.9688, 0.25, 0.9688, 0.5, 0.9583, 0.5, 0.9688, 0.5, 0.9792, 0.5, 0.9792, 0.75, 0.9688, 0.75, 0.9688, 0.75, 0.9792, 0.75, 0.9792, 1.0, 0.9688, 1.0, 0.9688, 0.0, 0.9792, 0.0, 0.9792, 0.25, 0.9688, 0.25, 0.9688, 0.25, 0.9792, 0.25, 0.9792, 0.5, 0.9688, 0.5, 0.9792, 0.5, 0.9896, 0.5, 0.9896, 0.75, 0.9792, 0.75, 0.9792, 0.75, 0.9896, 0.75, 0.9896, 1.0, 0.9792, 1.0, 0.9792, 0.0, 0.9896, 0.0, 0.9896, 0.25, 0.9792, 0.25, 0.9792, 0.25, 0.9896, 0.25, 0.9896, 0.5, 0.9792, 0.5, 0.9896, 0.5, 1.0, 0.5, 1.0, 0.75, 0.9896, 0.75, 0.9896, 0.75, 1.0, 0.75, 1.0, 1.0, 0.9896, 1.0, 0.9896, 0.0, 1.0, 0.0, 1.0, 0.25, 0.9896, 0.25, 0.9896, 0.25, 1.0, 0.25, 1.0, 0.5, 0.9896, 0.5, -1.776e-15, 0.5, 0.01042, 0.5, 0.01042, 0.75, -1.776e-15, 0.75, -1.776e-15, 0.75, 0.01042, 0.75, 0.01042, 1.0, -1.776e-15, 1.0, -1.776e-15, 0.0, 0.01042, 0.0, 0.01042, 0.25, -1.776e-15, 0.25, -1.776e-15, 0.25, 0.01042, 0.25, 0.01042, 0.5, -1.776e-15, 0.5, 0.01042, 0.5, 0.02083, 0.5, 0.02083, 0.75, 0.01042, 0.75, 0.01042, 0.75, 0.02083, 0.75, 0.02083, 1.0, 0.01042, 1.0, 0.01042, 0.0, 0.02083, 0.0, 0.02083, 0.25, 0.01042, 0.25, 0.01042, 0.25, 0.02083, 0.25, 0.02083, 0.5, 0.01042, 0.5, 0.02083, 0.5, 0.03125, 0.5, 0.03125, 0.75, 0.02083, 0.75, 0.02083, 0.75, 0.03125, 0.75, 0.03125, 1.0, 0.02083, 1.0, 0.02083, 0.0, 0.03125, 0.0, 0.03125, 0.25, 0.02083, 0.25, 0.02083, 0.25, 0.03125, 0.25, 0.03125, 0.5, 0.02083, 0.5, 0.03125, 0.5, 0.04167, 0.5, 0.04167, 0.75, 0.03125, 0.75, 0.03125, 0.75, 0.04167, 0.75, 0.04167, 1.0, 0.03125, 1.0, 0.03125, 0.0, 0.04167, 0.0, 0.04167, 0.25, 0.03125, 0.25, 0.03125, 0.25, 0.04167, 0.25, 0.04167, 0.5, 0.03125, 0.5, 0.04167, 0.5, 0.05208, 0.5, 0.05208, 0.75, 0.04167, 0.75, 0.04167, 0.75, 0.05208, 0.75, 0.05208, 1.0, 0.04167, 1.0, 0.04167, 0.0, 0.05208, 0.0, 0.05208, 0.25, 0.04167, 0.25, 0.04167, 0.25, 0.05208, 0.25, 0.05208, 0.5, 0.04167, 0.5, 0.05208, 0.5, 0.0625, 0.5, 0.0625, 0.75, 0.05208, 0.75, 0.05208, 0.75, 0.0625, 0.75, 0.0625, 1.0, 0.05208, 1.0, 0.05208, 0.0, 0.0625, 0.0, 0.0625, 0.25, 0.05208, 0.25, 0.05208, 0.25, 0.0625, 0.25, 0.0625, 0.5, 0.05208, 0.5, 0.0625, 0.5, 0.07292, 0.5, 0.07292, 0.75, 0.0625, 0.75, 0.0625, 0.75, 0.07292, 0.75, 0.07292, 1.0, 0.0625, 1.0, 0.0625, 0.0, 0.07292, 0.0, 0.07292, 0.25, 0.0625, 0.25, 0.0625, 0.25, 0.07292, 0.25, 0.07292, 0.5, 0.0625, 0.5, 0.07292, 0.5, 0.08333, 0.5, 0.08333, 0.75, 0.07292, 0.75, 0.07292, 0.75, 0.08333, 0.75, 0.08333, 1.0, 0.07292, 1.0, 0.07292, 0.0, 0.08333, 0.0, 0.08333, 0.25, 0.07292, 0.25, 0.07292, 0.25, 0.08333, 0.25, 0.08333, 0.5, 0.07292, 0.5, 0.08333, 0.5, 0.09375, 0.5, 0.09375, 0.75, 0.08333, 0.75, 0.08333, 0.75, 0.09375, 0.75, 0.09375, 1.0, 0.08333, 1.0, 0.08333, 0.0, 0.09375, 0.0, 0.09375, 0.25, 0.08333, 0.25, 0.08333, 0.25, 0.09375, 0.25, 0.09375, 0.5, 0.08333, 0.5, 0.09375, 0.5, 0.1042, 0.5, 0.1042, 0.75, 0.09375, 0.75, 0.09375, 0.75, 0.1042, 0.75, 0.1042, 1.0, 0.09375, 1.0, 0.09375, 0.0, 0.1042, 0.0, 0.1042, 0.25, 0.09375, 0.25, 0.09375, 0.25, 0.1042, 0.25, 0.1042, 0.5, 0.09375, 0.5, 0.1042, 0.5, 0.1146, 0.5, 0.1146, 0.75, 0.1042, 0.75, 0.1042, 0.75, 0.1146, 0.75, 0.1146, 1.0, 0.1042, 1.0, 0.1042, 0.0, 0.1146, 0.0, 0.1146, 0.25, 0.1042, 0.25, 0.1042, 0.25, 0.1146, 0.25, 0.1146, 0.5, 0.1042, 0.5, 0.1146, 0.5, 0.125, 0.5, 0.125, 0.75, 0.1146, 0.75, 0.1146, 0.75, 0.125, 0.75, 0.125, 1.0, 0.1146, 1.0, 0.1146, 0.0, 0.125, 0.0, 0.125, 0.25, 0.1146, 0.25, 0.1146, 0.25, 0.125, 0.25, 0.125, 0.5, 0.1146, 0.5, 0.125, 0.5, 0.1354, 0.5, 0.1354, 0.75, 0.125, 0.75, 0.125, 0.75, 0.1354, 0.75, 0.1354, 1.0, 0.125, 1.0, 0.125, 0.0, 0.1354, 0.0, 0.1354, 0.25, 0.125, 0.25, 0.125, 0.25, 0.1354, 0.25, 0.1354, 0.5, 0.125, 0.5, 0.1354, 0.5, 0.1458, 0.5, 0.1458, 0.75, 0.1354, 0.75, 0.1354, 0.75, 0.1458, 0.75, 0.1458, 1.0, 0.1354, 1.0, 0.1354, 0.0, 0.1458, 0.0, 0.1458, 0.25, 0.1354, 0.25, 0.1354, 0.25, 0.1458, 0.25, 0.1458, 0.5, 0.1354, 0.5, 0.1458, 0.5, 0.1562, 0.5, 0.1562, 0.75, 0.1458, 0.75, 0.1458, 0.75, 0.1562, 0.75, 0.1562, 1.0, 0.1458, 1.0, 0.1458, 0.0, 0.1562, 0.0, 0.1562, 0.25, 0.1458, 0.25, 0.1458, 0.25, 0.1562, 0.25, 0.1562, 0.5, 0.1458, 0.5, 0.1562, 0.5, 0.1667, 0.5, 0.1667, 0.75, 0.1562, 0.75, 0.1562, 0.75, 0.1667, 0.75, 0.1667, 1.0, 0.1562, 1.0, 0.1562, 0.0, 0.1667, 0.0, 0.1667, 0.25, 0.1562, 0.25, 0.1562, 0.25, 0.1667, 0.25, 0.1667, 0.5, 0.1562, 0.5, 0.1667, 0.5, 0.1771, 0.5, 0.1771, 0.75, 0.1667, 0.75, 0.1667, 0.75, 0.1771, 0.75, 0.1771, 1.0, 0.1667, 1.0, 0.1667, 0.0, 0.1771, 0.0, 0.1771, 0.25, 0.1667, 0.25, 0.1667, 0.25, 0.1771, 0.25, 0.1771, 0.5, 0.1667, 0.5, 0.1771, 0.5, 0.1875, 0.5, 0.1875, 0.75, 0.1771, 0.75, 0.1771, 0.75, 0.1875, 0.75, 0.1875, 1.0, 0.1771, 1.0, 0.1771, 0.0, 0.1875, 0.0, 0.1875, 0.25, 0.1771, 0.25, 0.1771, 0.25, 0.1875, 0.25, 0.1875, 0.5, 0.1771, 0.5, 0.1875, 0.5, 0.1979, 0.5, 0.1979, 0.75, 0.1875, 0.75, 0.1875, 0.75, 0.1979, 0.75, 0.1979, 1.0, 0.1875, 1.0, 0.1875, 0.0, 0.1979, 0.0, 0.1979, 0.25, 0.1875, 0.25, 0.1875, 0.25, 0.1979, 0.25, 0.1979, 0.5, 0.1875, 0.5, 0.1979, 0.5, 0.2083, 0.5, 0.2083, 0.75, 0.1979, 0.75, 0.1979, 0.75, 0.2083, 0.75, 0.2083, 1.0, 0.1979, 1.0, 0.1979, 0.0, 0.2083, 0.0, 0.2083, 0.25, 0.1979, 0.25, 0.1979, 0.25, 0.2083, 0.25, 0.2083, 0.5, 0.1979, 0.5, 0.2083, 0.5, 0.2188, 0.5, 0.2188, 0.75, 0.2083, 0.75, 0.2083, 0.75, 0.2188, 0.75, 0.2188, 1.0, 0.2083, 1.0, 0.2083, 0.0, 0.2188, 0.0, 0.2188, 0.25, 0.2083, 0.25, 0.2083, 0.25, 0.2188, 0.25, 0.2188, 0.5, 0.2083, 0.5, 0.2188, 0.5, 0.2292, 0.5, 0.2292, 0.75, 0.2188, 0.75, 0.2188, 0.75, 0.2292, 0.75, 0.2292, 1.0, 0.2188, 1.0, 0.2188, 0.0, 0.2292, 0.0, 0.2292, 0.25, 0.2188, 0.25, 0.2188, 0.25, 0.2292, 0.25, 0.2292, 0.5, 0.2188, 0.5, 0.2292, 0.5, 0.2396, 0.5, 0.2396, 0.75, 0.2292, 0.75, 0.2292, 0.75, 0.2396, 0.75, 0.2396, 1.0, 0.2292, 1.0, 0.2292, 0.0, 0.2396, 0.0, 0.2396, 0.25, 0.2292, 0.25, 0.2292, 0.25, 0.2396, 0.25, 0.2396, 0.5, 0.2292, 0.5, 0.2396, 0.5, 0.25, 0.5, 0.25, 0.75, 0.2396, 0.75, 0.2396, 0.75, 0.25, 0.75, 0.25, 1.0, 0.2396, 1.0, 0.2396, 0.0, 0.25, 0.0, 0.25, 0.25, 0.2396, 0.25, 0.2396, 0.25, 0.25, 0.25, 0.25, 0.5, 0.2396, 0.5, 0.25, 0.5, 0.2604, 0.5, 0.2604, 0.75, 0.25, 0.75, 0.25, 0.75, 0.2604, 0.75, 0.2604, 1.0, 0.25, 1.0, 0.25, 0.0, 0.2604, 0.0, 0.2604, 0.25, 0.25, 0.25, 0.25, 0.25, 0.2604, 0.25, 0.2604, 0.5, 0.25, 0.5, 0.2604, 0.5, 0.2708, 0.5, 0.2708, 0.75, 0.2604, 0.75, 0.2604, 0.75, 0.2708, 0.75, 0.2708, 1.0, 0.2604, 1.0, 0.2604, 0.0, 0.2708, 0.0, 0.2708, 0.25, 0.2604, 0.25, 0.2604, 0.25, 0.2708, 0.25, 0.2708, 0.5, 0.2604, 0.5, 0.2708, 0.5, 0.2812, 0.5, 0.2812, 0.75, 0.2708, 0.75, 0.2708, 0.75, 0.2812, 0.75, 0.2812, 1.0, 0.2708, 1.0, 0.2708, 0.0, 0.2812, 0.0, 0.2812, 0.25, 0.2708, 0.25, 0.2708, 0.25, 0.2812, 0.25, 0.2812, 0.5, 0.2708, 0.5, 0.2812, 0.5, 0.2917, 0.5, 0.2917, 0.75, 0.2812, 0.75, 0.2812, 0.75, 0.2917, 0.75, 0.2917, 1.0, 0.2812, 1.0, 0.2812, 0.0, 0.2917, 0.0, 0.2917, 0.25, 0.2812, 0.25, 0.2812, 0.25, 0.2917, 0.25, 0.2917, 0.5, 0.2812, 0.5, 0.2917, 0.5, 0.3021, 0.5, 0.3021, 0.75, 0.2917, 0.75, 0.2917, 0.75, 0.3021, 0.75, 0.3021, 1.0, 0.2917, 1.0, 0.2917, 0.0, 0.3021, 0.0, 0.3021, 0.25, 0.2917, 0.25, 0.2917, 0.25, 0.3021, 0.25, 0.3021, 0.5, 0.2917, 0.5, 0.3021, 0.5, 0.3125, 0.5, 0.3125, 0.75, 0.3021, 0.75, 0.3021, 0.75, 0.3125, 0.75, 0.3125, 1.0, 0.3021, 1.0, 0.3021, 0.0, 0.3125, 0.0, 0.3125, 0.25, 0.3021, 0.25, 0.3021, 0.25, 0.3125, 0.25, 0.3125, 0.5, 0.3021, 0.5, 0.3125, 0.5, 0.3229, 0.5, 0.3229, 0.75, 0.3125, 0.75, 0.3125, 0.75, 0.3229, 0.75, 0.3229, 1.0, 0.3125, 1.0, 0.3125, 0.0, 0.3229, 0.0, 0.3229, 0.25, 0.3125, 0.25, 0.3125, 0.25, 0.3229, 0.25, 0.3229, 0.5, 0.3125, 0.5, 0.3229, 0.5, 0.3333, 0.5, 0.3333, 0.75, 0.3229, 0.75, 0.3229, 0.75, 0.3333, 0.75, 0.3333, 1.0, 0.3229, 1.0, 0.3229, 0.0, 0.3333, 0.0, 0.3333, 0.25, 0.3229, 0.25, 0.3229, 0.25, 0.3333, 0.25, 0.3333, 0.5, 0.3229, 0.5, 0.3333, 0.5, 0.3438, 0.5, 0.3438, 0.75, 0.3333, 0.75, 0.3333, 0.75, 0.3438, 0.75, 0.3438, 1.0, 0.3333, 1.0, 0.3333, 0.0, 0.3438, 0.0, 0.3438, 0.25, 0.3333, 0.25, 0.3333, 0.25, 0.3438, 0.25, 0.3438, 0.5, 0.3333, 0.5, 0.3438, 0.5, 0.3542, 0.5, 0.3542, 0.75, 0.3438, 0.75, 0.3438, 0.75, 0.3542, 0.75, 0.3542, 1.0, 0.3438, 1.0, 0.3438, 0.0, 0.3542, 0.0, 0.3542, 0.25, 0.3438, 0.25, 0.3438, 0.25, 0.3542, 0.25, 0.3542, 0.5, 0.3438, 0.5, 0.3542, 0.5, 0.3646, 0.5, 0.3646, 0.75, 0.3542, 0.75, 0.3542, 0.75, 0.3646, 0.75, 0.3646, 1.0, 0.3542, 1.0, 0.3542, 0.0, 0.3646, 0.0, 0.3646, 0.25, 0.3542, 0.25, 0.3542, 0.25, 0.3646, 0.25, 0.3646, 0.5, 0.3542, 0.5, 0.3646, 0.5, 0.375, 0.5, 0.375, 0.75, 0.3646, 0.75, 0.3646, 0.75, 0.375, 0.75, 0.375, 1.0, 0.3646, 1.0, 0.3646, 0.0, 0.375, 0.0, 0.375, 0.25, 0.3646, 0.25, 0.3646, 0.25, 0.375, 0.25, 0.375, 0.5, 0.3646, 0.5, 0.375, 0.5, 0.3854, 0.5, 0.3854, 0.75, 0.375, 0.75, 0.375, 0.75, 0.3854, 0.75, 0.3854, 1.0, 0.375, 1.0, 0.375, 0.0, 0.3854, 0.0, 0.3854, 0.25, 0.375, 0.25, 0.375, 0.25, 0.3854, 0.25, 0.3854, 0.5, 0.375, 0.5, 0.3854, 0.5, 0.3958, 0.5, 0.3958, 0.75, 0.3854, 0.75, 0.3854, 0.75, 0.3958, 0.75, 0.3958, 1.0, 0.3854, 1.0, 0.3854, 0.0, 0.3958, 0.0, 0.3958, 0.25, 0.3854, 0.25, 0.3854, 0.25, 0.3958, 0.25, 0.3958, 0.5, 0.3854, 0.5, 0.3958, 0.5, 0.4062, 0.5, 0.4062, 0.75, 0.3958, 0.75, 0.3958, 0.75, 0.4062, 0.75, 0.4062, 1.0, 0.3958, 1.0, 0.3958, 0.0, 0.4062, 0.0, 0.4062, 0.25, 0.3958, 0.25, 0.3958, 0.25, 0.4062, 0.25, 0.4062, 0.5, 0.3958, 0.5, 0.4062, 0.5, 0.4167, 0.5, 0.4167, 0.75, 0.4062, 0.75, 0.4062, 0.75, 0.4167, 0.75, 0.4167, 1.0, 0.4062, 1.0, 0.4062, 0.0, 0.4167, 0.0, 0.4167, 0.25, 0.4062, 0.25, 0.4062, 0.25, 0.4167, 0.25, 0.4167, 0.5, 0.4062, 0.5, 0.4167, 0.5, 0.4271, 0.5, 0.4271, 0.75, 0.4167, 0.75, 0.4167, 0.75, 0.4271, 0.75, 0.4271, 1.0, 0.4167, 1.0, 0.4167, 0.0, 0.4271, 0.0, 0.4271, 0.25, 0.4167, 0.25, 0.4167, 0.25, 0.4271, 0.25, 0.4271, 0.5, 0.4167, 0.5, 0.4271, 0.5, 0.4375, 0.5, 0.4375, 0.75, 0.4271, 0.75, 0.4271, 0.75, 0.4375, 0.75, 0.4375, 1.0, 0.4271, 1.0, 0.4271, 0.0, 0.4375, 0.0, 0.4375, 0.25, 0.4271, 0.25, 0.4271, 0.25, 0.4375, 0.25, 0.4375, 0.5, 0.4271, 0.5, 0.4375, 0.5, 0.4479, 0.5, 0.4479, 0.75, 0.4375, 0.75, 0.4375, 0.75, 0.4479, 0.75, 0.4479, 1.0, 0.4375, 1.0, 0.4375, 0.0, 0.4479, 0.0, 0.4479, 0.25, 0.4375, 0.25, 0.4375, 0.25, 0.4479, 0.25, 0.4479, 0.5, 0.4375, 0.5, 0.4479, 0.5, 0.4583, 0.5, 0.4583, 0.75, 0.4479, 0.75, 0.4479, 0.75, 0.4583, 0.75, 0.4583, 1.0, 0.4479, 1.0, 0.4479, 0.0, 0.4583, 0.0, 0.4583, 0.25, 0.4479, 0.25, 0.4479, 0.25, 0.4583, 0.25, 0.4583, 0.5, 0.4479, 0.5, 0.4583, 0.5, 0.4688, 0.5, 0.4688, 0.75, 0.4583, 0.75, 0.4583, 0.75, 0.4688, 0.75, 0.4688, 1.0, 0.4583, 1.0, 0.4583, 0.0, 0.4688, 0.0, 0.4688, 0.25, 0.4583, 0.25, 0.4583, 0.25, 0.4688, 0.25, 0.4688, 0.5, 0.4583, 0.5, 0.4688, 0.5, 0.4792, 0.5, 0.4792, 0.75, 0.4688, 0.75, 0.4688, 0.75, 0.4792, 0.75, 0.4792, 1.0, 0.4688, 1.0, 0.4688, 0.0, 0.4792, 0.0, 0.4792, 0.25, 0.4688, 0.25, 0.4688, 0.25, 0.4792, 0.25, 0.4792, 0.5, 0.4688, 0.5, 0.4792, 0.5, 0.4896, 0.5, 0.4896, 0.75, 0.4792, 0.75, 0.4792, 0.75, 0.4896, 0.75, 0.4896, 1.0, 0.4792, 1.0, 0.4792, 0.0, 0.4896, 0.0, 0.4896, 0.25, 0.4792, 0.25, 0.4792, 0.25, 0.4896, 0.25, 0.4896, 0.5, 0.4792, 0.5, 0.4896, 0.5, 0.5, 0.5, 0.5, 0.75, 0.4896, 0.75, 0.4896, 0.75, 0.5, 0.75, 0.5, 1.0, 0.4896, 1.0, 0.4896, 0.0, 0.5, 0.0, 0.5, 0.25, 0.4896, 0.25, 0.4896, 0.25, 0.5, 0.25, 0.5, 0.5, 0.4896, 0.5])
me_torus_007.use_remesh_fix_poles = True
me_torus_007.use_remesh_preserve_attributes = False
me_torus_007.update()
me_cube_007 = bpy.data.meshes.new('Cube.007')
me_cube_007.from_pydata([(-0.2, 4.5, -0.008284), (-0.2, 4.472, 0.02), (-0.2, 4.528, 0.02), (-0.2, 4.5, 0.04828), (2.2, 4.5, -0.008284), (2.2, 4.472, 0.02), (2.2, 4.528, 0.02), (2.2, 4.5, 0.04828), (-0.2, 4.52, -0.008284), (-0.2, 4.492, 0.02), (-0.2, 4.548, 0.02), (-0.2, 4.52, 0.04828), (2.2, 4.52, -0.008284), (2.2, 4.492, 0.02), (2.2, 4.548, 0.02), (2.2, 4.52, 0.04828)], [], [(0, 1, 3, 2), (2, 3, 7, 6), (6, 7, 5, 4), (4, 5, 1, 0), (2, 6, 4, 0), (7, 3, 1, 5), (8, 9, 11, 10), (10, 11, 15, 14), (14, 15, 13, 12), (12, 13, 9, 8), (10, 14, 12, 8), (15, 11, 9, 13)])
_uv = me_cube_007.uv_layers.new(name='UVMap')
_uv.uv.foreach_set('vector', [0.375, 0.0, 0.625, 0.0, 0.625, 0.25, 0.375, 0.25, 0.375, 0.25, 0.625, 0.25, 0.625, 0.5, 0.375, 0.5, 0.375, 0.5, 0.625, 0.5, 0.625, 0.75, 0.375, 0.75, 0.375, 0.75, 0.625, 0.75, 0.625, 1.0, 0.375, 1.0, 0.125, 0.5, 0.375, 0.5, 0.375, 0.75, 0.125, 0.75, 0.625, 0.5, 0.875, 0.5, 0.875, 0.75, 0.625, 0.75, 0.375, 0.0, 0.625, 0.0, 0.625, 0.25, 0.375, 0.25, 0.375, 0.25, 0.625, 0.25, 0.625, 0.5, 0.375, 0.5, 0.375, 0.5, 0.625, 0.5, 0.625, 0.75, 0.375, 0.75, 0.375, 0.75, 0.625, 0.75, 0.625, 1.0, 0.375, 1.0, 0.125, 0.5, 0.375, 0.5, 0.375, 0.75, 0.125, 0.75, 0.625, 0.5, 0.875, 0.5, 0.875, 0.75, 0.625, 0.75])
me_cube_007.use_remesh_fix_poles = True
me_cube_007.use_remesh_preserve_attributes = False
me_cube_007.update()
me_cube_009 = bpy.data.meshes.new('Cube.009')
me_cube_009.from_pydata([(-0.2, 4.5, -0.008284), (-0.2, 4.472, 0.02), (-0.2, 4.528, 0.02), (-0.2, 4.5, 0.04828), (2.2, 4.5, -0.008284), (2.2, 4.472, 0.02), (2.2, 4.528, 0.02), (2.2, 4.5, 0.04828), (-0.2, 4.52, -0.008284), (-0.2, 4.492, 0.02), (-0.2, 4.548, 0.02), (-0.2, 4.52, 0.04828), (2.2, 4.52, -0.008284), (2.2, 4.492, 0.02), (2.2, 4.548, 0.02), (2.2, 4.52, 0.04828)], [], [(0, 1, 3, 2), (2, 3, 7, 6), (6, 7, 5, 4), (4, 5, 1, 0), (2, 6, 4, 0), (7, 3, 1, 5), (8, 9, 11, 10), (10, 11, 15, 14), (14, 15, 13, 12), (12, 13, 9, 8), (10, 14, 12, 8), (15, 11, 9, 13)])
_uv = me_cube_009.uv_layers.new(name='UVMap')
_uv.uv.foreach_set('vector', [0.375, 0.0, 0.625, 0.0, 0.625, 0.25, 0.375, 0.25, 0.375, 0.25, 0.625, 0.25, 0.625, 0.5, 0.375, 0.5, 0.375, 0.5, 0.625, 0.5, 0.625, 0.75, 0.375, 0.75, 0.375, 0.75, 0.625, 0.75, 0.625, 1.0, 0.375, 1.0, 0.125, 0.5, 0.375, 0.5, 0.375, 0.75, 0.125, 0.75, 0.625, 0.5, 0.875, 0.5, 0.875, 0.75, 0.625, 0.75, 0.375, 0.0, 0.625, 0.0, 0.625, 0.25, 0.375, 0.25, 0.375, 0.25, 0.625, 0.25, 0.625, 0.5, 0.375, 0.5, 0.375, 0.5, 0.625, 0.5, 0.625, 0.75, 0.375, 0.75, 0.375, 0.75, 0.625, 0.75, 0.625, 1.0, 0.375, 1.0, 0.125, 0.5, 0.375, 0.5, 0.375, 0.75, 0.125, 0.75, 0.625, 0.5, 0.875, 0.5, 0.875, 0.75, 0.625, 0.75])
me_cube_009.use_remesh_fix_poles = True
me_cube_009.use_remesh_preserve_attributes = False
me_cube_009.update()
me_cube_005 = bpy.data.meshes.new('Cube.005')
me_cube_005.from_pydata([(-0.15, -0.72, -0.02), (-0.15, -0.72, 0.02), (-0.15, 0.72, -0.02), (-0.15, 0.72, 0.02), (0.15, -0.72, -0.02), (0.15, -0.72, 0.02), (0.15, 0.72, -0.02), (0.15, 0.72, 0.02)], [], [(0, 1, 3, 2), (2, 3, 7, 6), (6, 7, 5, 4), (4, 5, 1, 0), (2, 6, 4, 0), (7, 3, 1, 5)])
_uv = me_cube_005.uv_layers.new(name='UVMap')
_uv.uv.foreach_set('vector', [0.375, 0.0, 0.625, 0.0, 0.625, 0.25, 0.375, 0.25, 0.375, 0.25, 0.625, 0.25, 0.625, 0.5, 0.375, 0.5, 0.375, 0.5, 0.625, 0.5, 0.625, 0.75, 0.375, 0.75, 0.375, 0.75, 0.625, 0.75, 0.625, 1.0, 0.375, 1.0, 0.125, 0.5, 0.375, 0.5, 0.375, 0.75, 0.125, 0.75, 0.625, 0.5, 0.875, 0.5, 0.875, 0.75, 0.625, 0.75])
me_cube_005.materials.append(mat_material_001)
me_cube_005.use_remesh_fix_poles = True
me_cube_005.use_remesh_preserve_attributes = False
me_cube_005.update()
me_cube_006 = bpy.data.meshes.new('Cube.006')
me_cube_006.from_pydata([(-0.15, 4.28, -0.02), (-0.15, 4.28, 0.02), (-0.15, 5.72, -0.02), (-0.15, 5.72, 0.02), (0.15, 4.28, -0.02), (0.15, 4.28, 0.02), (0.15, 5.72, -0.02), (0.15, 5.72, 0.02)], [], [(0, 1, 3, 2), (2, 3, 7, 6), (6, 7, 5, 4), (4, 5, 1, 0), (2, 6, 4, 0), (7, 3, 1, 5)])
_uv = me_cube_006.uv_layers.new(name='UVMap')
_uv.uv.foreach_set('vector', [0.375, 0.0, 0.625, 0.0, 0.625, 0.25, 0.375, 0.25, 0.375, 0.25, 0.625, 0.25, 0.625, 0.5, 0.375, 0.5, 0.375, 0.5, 0.625, 0.5, 0.625, 0.75, 0.375, 0.75, 0.375, 0.75, 0.625, 0.75, 0.625, 1.0, 0.375, 1.0, 0.125, 0.5, 0.375, 0.5, 0.375, 0.75, 0.125, 0.75, 0.625, 0.5, 0.875, 0.5, 0.875, 0.75, 0.625, 0.75])
me_cube_006.materials.append(mat_material_001)
me_cube_006.use_remesh_fix_poles = True
me_cube_006.use_remesh_preserve_attributes = False
me_cube_006.update()
me_cube_008 = bpy.data.meshes.new('Cube.008')
me_cube_008.from_pydata([(-0.15, -0.72, -0.02), (-0.15, -0.72, 0.02), (-0.15, 0.72, -0.02), (-0.15, 0.72, 0.02), (0.15, -0.72, -0.02), (0.15, -0.72, 0.02), (0.15, 0.72, -0.02), (0.15, 0.72, 0.02)], [], [(0, 1, 3, 2), (2, 3, 7, 6), (6, 7, 5, 4), (4, 5, 1, 0), (2, 6, 4, 0), (7, 3, 1, 5)])
_uv = me_cube_008.uv_layers.new(name='UVMap')
_uv.uv.foreach_set('vector', [0.375, 0.0, 0.625, 0.0, 0.625, 0.25, 0.375, 0.25, 0.375, 0.25, 0.625, 0.25, 0.625, 0.5, 0.375, 0.5, 0.375, 0.5, 0.625, 0.5, 0.625, 0.75, 0.375, 0.75, 0.375, 0.75, 0.625, 0.75, 0.625, 1.0, 0.375, 1.0, 0.125, 0.5, 0.375, 0.5, 0.375, 0.75, 0.125, 0.75, 0.625, 0.5, 0.875, 0.5, 0.875, 0.75, 0.625, 0.75])
me_cube_008.materials.append(mat_material_001)
me_cube_008.use_remesh_fix_poles = True
me_cube_008.use_remesh_preserve_attributes = False
me_cube_008.update()
me_plane = bpy.data.meshes.new('Plane')
me_plane.from_pydata([(-1.0, -1.0, 0.0), (1.0, -1.0, 0.0), (-1.0, 1.0, 0.0), (1.0, 1.0, 0.0)], [], [(0, 1, 3, 2)])
_uv = me_plane.uv_layers.new(name='UVMap')
_uv.uv.foreach_set('vector', [0.0, 0.0, 1.0, 0.0, 1.0, 1.0, 0.0, 1.0])
me_plane.materials.append(None)
me_plane.use_remesh_fix_poles = True
me_plane.use_remesh_preserve_attributes = False
me_plane.update()

# ---- objects
ob_empty = bpy.data.objects.new('Empty', None)
ob_torus_006 = bpy.data.objects.new('Torus.006', me_torus_006)
ob_torus_007 = bpy.data.objects.new('Torus.007', me_torus_007)
ob_cube_002 = bpy.data.objects.new('Cube.002', me_cube_007)
ob_cube_004 = bpy.data.objects.new('Cube.004', me_cube_009)
ob_camera = bpy.data.objects.new('Camera', cam_camera)
ob_cube = bpy.data.objects.new('Cube', me_cube_005)
ob_cube_001 = bpy.data.objects.new('Cube.001', me_cube_006)
ob_cube_003 = bpy.data.objects.new('Cube.003', me_cube_008)
ob_light = bpy.data.objects.new('Light', light_light)
ob_light_001 = bpy.data.objects.new('Light.001', light_light_001)
ob_plane = bpy.data.objects.new('Plane', me_plane)

# ---- transforms, parenting, visibility, modifiers, constraints
ob_empty.location = (0.5853, -2.944, 0.0)
ob_empty.rotation_euler = (0.0, 0.0, 0.1963)
ob_torus_006.location = (0.0, 0.0, 0.02)
ob_torus_007.location = (0.0, 0.0, 0.02)
ob_cube_002.location = (0.0, 0.0, 0.0)
_m = ob_cube_002.modifiers.new('Array', 'ARRAY')
_m.use_constant_offset = True
_m.constant_offset_displace = (0.0, 1.0, 0.0)
_m.use_relative_offset = False
ob_cube_004.parent = ob_cube_003
ob_cube_004.matrix_parent_inverse = Matrix(((1.0, -0.0, 0.0, -0.0), (-0.0, 1.0, -0.0, -5.0), (0.0, -0.0, 1.0, -0.0), (-0.0, 0.0, -0.0, 1.0)))
ob_cube_004.location = (0.0, 0.0, 0.0)
_m = ob_cube_004.modifiers.new('Array', 'ARRAY')
_m.use_constant_offset = True
_m.constant_offset_displace = (0.0, 1.0, 0.0)
_m.use_relative_offset = False
ob_camera.location = (10.0, -10.0, 8.169)
ob_camera.rotation_euler = (1.047, 0.0, 0.7854)
ob_camera.lock_rotations_4d = False
ob_camera.empty_display_type = 'ARROWS'
ob_camera.color = (0.0, 0.0, 0.0, 0.0)
ob_camera.display_type = 'WIRE'
ob_camera.lineart.crease_threshold = 0.0
ob_cube.location = (0.0, -3.0, 0.0)
_m = ob_cube.modifiers.new('Array', 'ARRAY')
_m.count = 32
_m.constant_offset_displace = (0.52, 0.0, 0.0)
_m.use_relative_offset = False
_m.use_object_offset = True
_m.offset_object = ob_empty
ob_cube_001.location = (0.0, 0.0, 0.0)
_m = ob_cube_001.modifiers.new('Array', 'ARRAY')
_m.count = 4
_m.use_constant_offset = True
_m.constant_offset_displace = (0.6667, 0.0, 0.0)
_m.use_relative_offset = False
_m.offset_object = ob_empty
ob_cube_003.location = (-5.0, 0.0, 0.0)
ob_cube_003.rotation_euler = (0.0, 0.0, 4.712)
_m = ob_cube_003.modifiers.new('Array', 'ARRAY')
_m.count = 4
_m.use_constant_offset = True
_m.constant_offset_displace = (0.6667, 0.0, 0.0)
_m.use_relative_offset = False
_m.offset_object = ob_empty
ob_light.location = (-5.0, -5.0, 8.0)
ob_light.rotation_euler = (-0.8018, -0.6499, 8.38)
ob_light.lock_rotations_4d = False
ob_light.empty_display_type = 'ARROWS'
ob_light.color = (0.0, 0.0, 0.0, 0.0)
ob_light.lineart.crease_threshold = 0.0
ob_light_001.location = (5.373, 6.521, 9.405)
ob_light_001.rotation_euler = (0.6503, 0.05522, 1.866)
ob_light_001.lock_rotations_4d = False
ob_light_001.empty_display_type = 'ARROWS'
ob_light_001.color = (0.0, 0.0, 0.0, 0.0)
ob_light_001.lineart.crease_threshold = 0.0
ob_plane.location = (0.0, 0.0, 0.0)
ob_plane.scale = (3.0, 3.0, 1.0)

# ---- collection membership
scene.collection.objects.link(ob_empty)
scene.collection.objects.link(ob_torus_006)
scene.collection.objects.link(ob_torus_007)
scene.collection.objects.link(ob_cube_002)
scene.collection.objects.link(ob_cube_004)
scene.collection.objects.link(ob_camera)
scene.collection.objects.link(ob_cube)
scene.collection.objects.link(ob_cube_001)
scene.collection.objects.link(ob_cube_003)
scene.collection.objects.link(ob_light)
scene.collection.objects.link(ob_light_001)
scene.collection.objects.link(ob_plane)

# ---- scene / render settings (as saved in the file)
scene.camera = ob_camera
scene.frame_start = 0; scene.frame_end = 23; scene.frame_set(7)
scene.render.engine = 'BLENDER_EEVEE_NEXT'
scene.render.image_settings.compression = 90
scene.render.resolution_x = 384
scene.render.resolution_y = 192
scene.render.film_transparent = True
scene.cycles.sampling_pattern = 'TABULATED_SOBOL'
scene.cycles.use_light_tree = False
scene.view_settings.view_transform = 'Filmic'
bpy.context.view_layer.update()
